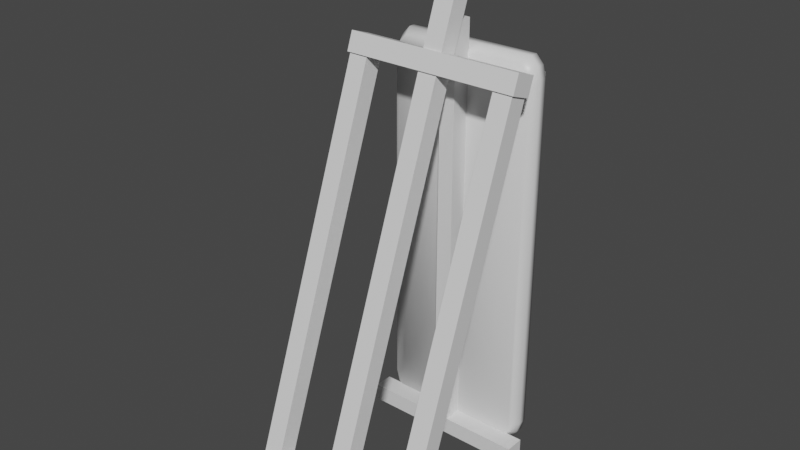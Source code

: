 # Source: ConstructionLight_1.blend  (saved by Blender 3.2.14; exported with 4.5.12 LTS)
import bpy
from mathutils import Matrix  # noqa: F401  (used for matrix-valued properties, if any)

bpy.ops.wm.read_factory_settings(use_empty=True)
scene = bpy.context.scene
scene.name = 'Scene'

# ---- collections
col_collection = bpy.data.collections.new('Collection'); scene.collection.children.link(col_collection)

# ---- materials (node trees are filled in below, after node groups)
mat_metallicyellow = bpy.data.materials.new('MetallicYellow')
mat_metallicyellow.alpha_threshold = 0.0
mat_metallicyellow.use_transparent_shadow = False
mat_metallicyellow.line_color = (0.0, 0.0, 0.0, 1.0)
mat_light = bpy.data.materials.new('Light')
mat_light.use_transparent_shadow = False
mat_metal = bpy.data.materials.new('Metal')
mat_metal.use_transparent_shadow = False

# ---- node groups
ng_auto_smooth = bpy.data.node_groups.new('Auto Smooth', 'GeometryNodeTree')
_s = ng_auto_smooth.interface.new_socket(name='Geometry', in_out='OUTPUT', socket_type='NodeSocketGeometry')
_s = ng_auto_smooth.interface.new_socket(name='Geometry', in_out='INPUT', socket_type='NodeSocketGeometry')
_s = ng_auto_smooth.interface.new_socket(name='Angle', in_out='INPUT', socket_type='NodeSocketFloat')
_s.subtype = 'ANGLE'
_s.min_value = 0.0
_s.max_value = 3.142
ng_auto_smooth.is_modifier = True
_N = ng_auto_smooth.nodes; _L = ng_auto_smooth.links
n0 = _N.new('NodeGroupOutput'); n0.name = 'Group Output'; n0.location = (480, -100)
n1 = _N.new('NodeGroupInput'); n1.name = 'Group Input'; n1.location = (-420, -300)
n2 = _N.new('NodeGroupInput'); n2.name = 'Group Input.001'; n2.location = (-60, -100)
n3 = _N.new('GeometryNodeSetShadeSmooth'); n3.name = 'Set Shade Smooth'; n3.location = (120, -100)
n3.domain = 'EDGE'
n4 = _N.new('GeometryNodeSetShadeSmooth'); n4.name = 'Set Shade Smooth.001'; n4.location = (300, -100)
n5 = _N.new('GeometryNodeInputMeshEdgeAngle'); n5.name = 'Edge Angle'; n5.location = (-420, -220)
n6 = _N.new('GeometryNodeInputEdgeSmooth'); n6.name = 'Is Edge Smooth'; n6.location = (-60, -160)
n7 = _N.new('GeometryNodeInputShadeSmooth'); n7.name = 'Is Face Smooth'; n7.location = (-240, -340)
n8 = _N.new('FunctionNodeBooleanMath'); n8.name = 'Boolean Math'; n8.location = (-60, -220)
n9 = _N.new('FunctionNodeCompare'); n9.name = 'Compare'; n9.location = (-240, -180)
n9.operation = 'LESS_EQUAL'
_L.new(n5.outputs[0], n9.inputs[0])
_L.new(n4.outputs[0], n0.inputs[0])
_L.new(n1.outputs[1], n9.inputs[1])
_L.new(n9.outputs[0], n8.inputs[0])
_L.new(n7.outputs[0], n8.inputs[1])
_L.new(n2.outputs[0], n3.inputs[0])
_L.new(n6.outputs[0], n3.inputs[1])
_L.new(n3.outputs[0], n4.inputs[0])
_L.new(n8.outputs[0], n3.inputs[2])
n0.is_active_output = True

# ---- material node trees
mat_metallicyellow.use_nodes = True; mat_metallicyellow.node_tree.nodes.clear()
_N = mat_metallicyellow.node_tree.nodes; _L = mat_metallicyellow.node_tree.links
n0 = _N.new('ShaderNodeOutputMaterial'); n0.name = 'Material Output'; n0.location = (300, 300)
n1 = _N.new('ShaderNodeBsdfPrincipled'); n1.name = 'Principled BSDF'; n1.location = (10, 300)
n1.distribution = 'GGX'
n1.subsurface_method = 'RANDOM_WALK_SKIN'
n1.inputs[2].default_value = 0.4
n1.inputs[3].default_value = 1.45
n1.inputs[27].default_value = (0.0, 0.0, 0.0, 1.0)
n1.inputs[28].default_value = 1.0
_L.new(n1.outputs[0], n0.inputs[0])
n0.is_active_output = True
mat_light.use_nodes = True; mat_light.node_tree.nodes.clear()
_N = mat_light.node_tree.nodes; _L = mat_light.node_tree.links
n0 = _N.new('ShaderNodeBsdfPrincipled'); n0.name = 'Principled BSDF'; n0.location = (10, 300)
n0.distribution = 'GGX'
n0.subsurface_method = 'RANDOM_WALK_SKIN'
n0.inputs[3].default_value = 1.45
n0.inputs[27].default_value = (0.0, 0.0, 0.0, 1.0)
n0.inputs[28].default_value = 1.0
n1 = _N.new('ShaderNodeOutputMaterial'); n1.name = 'Material Output'; n1.location = (300, 300)
_L.new(n0.outputs[0], n1.inputs[0])
n1.is_active_output = True
mat_metal.use_nodes = True; mat_metal.node_tree.nodes.clear()
_N = mat_metal.node_tree.nodes; _L = mat_metal.node_tree.links
n0 = _N.new('ShaderNodeBsdfPrincipled'); n0.name = 'Principled BSDF'; n0.location = (10, 300)
n0.distribution = 'GGX'
n0.subsurface_method = 'RANDOM_WALK_SKIN'
n0.inputs[3].default_value = 1.45
n0.inputs[27].default_value = (0.0, 0.0, 0.0, 1.0)
n0.inputs[28].default_value = 1.0
n1 = _N.new('ShaderNodeOutputMaterial'); n1.name = 'Material Output'; n1.location = (300, 300)
_L.new(n0.outputs[0], n1.inputs[0])
n1.is_active_output = True

# ---- world
world_world = bpy.data.worlds.new('World'); scene.world = world_world
world_world.use_nodes = True; world_world.node_tree.nodes.clear()
_N = world_world.node_tree.nodes; _L = world_world.node_tree.links
n0 = _N.new('ShaderNodeOutputWorld'); n0.name = 'World Output'; n0.location = (300, 300)
n1 = _N.new('ShaderNodeBackground'); n1.name = 'Background'; n1.location = (10, 300)
n1.inputs[0].default_value = (0.05088, 0.05088, 0.05088, 1.0)
_L.new(n1.outputs[0], n0.inputs[0])
n0.is_active_output = True
world_world.color = (0.05088, 0.05088, 0.05088)
world_world.use_sun_shadow = False
world_world.sun_shadow_jitter_overblur = 0.0

# ---- meshes
me_cylinder = bpy.data.meshes.new('Cylinder')
me_cylinder.from_pydata([(0.02092, 0.394, 0.05), (0.02092, 0.1683, 0.05), (0.02052, 0.394, 0.04592), (0.02052, 0.1683, 0.04592), (0.01933, 0.394, 0.04199), (0.01933, 0.1683, 0.04199), (0.0174, 0.394, 0.03838), (0.0174, 0.1683, 0.03838), (0.01479, 0.394, 0.03521), (0.01479, 0.1683, 0.03521), (0.01162, 0.394, 0.0326), (0.01162, 0.1683, 0.0326), (0.008006, 0.394, 0.03067), (0.008006, 0.1683, 0.03067), (0.004082, 0.394, 0.02948), (0.004082, 0.1683, 0.02948), (2.363e-09, 0.394, 0.02908), (-2.495e-10, 0.1683, 0.02908), (-0.004082, 0.394, 0.02948), (-0.004082, 0.1683, 0.02948), (-0.008006, 0.394, 0.03067), (-0.008006, 0.1683, 0.03067), (-0.01162, 0.394, 0.0326), (-0.01162, 0.1683, 0.0326), (-0.01479, 0.394, 0.03521), (-0.01479, 0.1683, 0.03521), (-0.0174, 0.394, 0.03838), (-0.0174, 0.1683, 0.03838), (-0.01933, 0.394, 0.04199), (-0.01933, 0.1683, 0.04199), (-0.02052, 0.394, 0.04592), (-0.02052, 0.1683, 0.04592), (-0.02092, 0.394, 0.05), (-0.02092, 0.1683, 0.05), (-0.02052, 0.394, 0.05408), (-0.02052, 0.1683, 0.05408), (-0.01933, 0.394, 0.05801), (-0.01933, 0.1683, 0.05801), (-0.0174, 0.394, 0.06162), (-0.0174, 0.1683, 0.06162), (-0.01479, 0.394, 0.06479), (-0.01479, 0.1683, 0.06479), (-0.01162, 0.394, 0.0674), (-0.01162, 0.1683, 0.0674), (-0.008006, 0.394, 0.06933), (-0.008006, 0.1683, 0.06933), (-0.004082, 0.394, 0.07052), (-0.004082, 0.1683, 0.07052), (3.683e-10, 0.394, 0.07092), (-2.245e-09, 0.1683, 0.07092), (0.004082, 0.394, 0.07052), (0.004082, 0.1683, 0.07052), (0.008006, 0.394, 0.06933), (0.008006, 0.1683, 0.06933), (0.01162, 0.394, 0.0674), (0.01162, 0.1683, 0.0674), (0.01479, 0.394, 0.06479), (0.01479, 0.1683, 0.06479), (0.0174, 0.394, 0.06162), (0.0174, 0.1683, 0.06162), (0.01933, 0.394, 0.05801), (0.01933, 0.1683, 0.05801), (0.02052, 0.394, 0.05408), (0.02052, 0.1683, 0.05408), (0.02092, 0.4041, 0.05129), (0.02052, 0.4055, 0.04745), (0.01933, 0.4068, 0.04377), (0.0174, 0.4081, 0.04037), (0.01479, 0.4091, 0.03739), (0.01162, 0.41, 0.03494), (0.008006, 0.4107, 0.03313), (0.004082, 0.4111, 0.03201), (2.497e-09, 0.4112, 0.03163), (-0.004082, 0.4111, 0.03201), (-0.008006, 0.4107, 0.03313), (-0.01162, 0.41, 0.03494), (-0.01479, 0.4091, 0.03739), (-0.0174, 0.4081, 0.04037), (-0.01933, 0.4068, 0.04377), (-0.02052, 0.4055, 0.04745), (-0.02092, 0.4041, 0.05129), (-0.02052, 0.4027, 0.05512), (-0.01933, 0.4013, 0.05881), (-0.0174, 0.4001, 0.06221), (-0.01479, 0.399, 0.06519), (-0.01162, 0.3981, 0.06764), (-0.008006, 0.3975, 0.06945), (-0.004082, 0.3971, 0.07057), (6.929e-10, 0.3969, 0.07095), (0.004082, 0.3971, 0.07057), (0.008006, 0.3975, 0.06945), (0.01162, 0.3981, 0.06764), (0.01479, 0.399, 0.06519), (0.0174, 0.4001, 0.06221), (0.01933, 0.4013, 0.05881), (0.02052, 0.4027, 0.05512), (0.02092, 0.4111, 0.05384), (0.02052, 0.4131, 0.05031), (0.01933, 0.4151, 0.04691), (0.0174, 0.4169, 0.04378), (0.01479, 0.4185, 0.04103), (0.01162, 0.4198, 0.03878), (0.008006, 0.4208, 0.03711), (0.004082, 0.4214, 0.03607), (2.504e-09, 0.4216, 0.03573), (-0.004082, 0.4214, 0.03607), (-0.008006, 0.4208, 0.03711), (-0.01162, 0.4198, 0.03878), (-0.01479, 0.4185, 0.04103), (-0.0174, 0.4169, 0.04378), (-0.01933, 0.4151, 0.04691), (-0.02052, 0.4131, 0.05031), (-0.02092, 0.4111, 0.05384), (-0.02052, 0.4091, 0.05738), (-0.01933, 0.4071, 0.06078), (-0.0174, 0.4053, 0.06391), (-0.01479, 0.4037, 0.06666), (-0.01162, 0.4024, 0.06891), (-0.008006, 0.4014, 0.07058), (-0.004082, 0.4008, 0.07162), (9.321e-10, 0.4006, 0.07196), (0.004082, 0.4008, 0.07162), (0.008006, 0.4014, 0.07058), (0.01162, 0.4024, 0.06891), (0.01479, 0.4037, 0.06666), (0.0174, 0.4053, 0.06391), (0.01933, 0.4071, 0.06078), (0.02052, 0.4091, 0.05738), (0.02092, 0.4176, 0.05908), (0.02052, 0.4207, 0.05645), (0.01933, 0.4237, 0.05393), (0.0174, 0.4265, 0.0516), (0.01479, 0.4289, 0.04957), (0.01162, 0.4309, 0.04789), (0.008006, 0.4324, 0.04665), (0.004082, 0.4333, 0.04589), (2.192e-09, 0.4336, 0.04563), (-0.004082, 0.4333, 0.04589), (-0.008006, 0.4324, 0.04665), (-0.01162, 0.4309, 0.04789), (-0.01479, 0.4289, 0.04957), (-0.0174, 0.4265, 0.0516), (-0.01933, 0.4237, 0.05393), (-0.02052, 0.4207, 0.05645), (-0.02092, 0.4176, 0.05908), (-0.02052, 0.4145, 0.0617), (-0.01933, 0.4114, 0.06422), (-0.0174, 0.4087, 0.06655), (-0.01479, 0.4062, 0.06858), (-0.01162, 0.4043, 0.07026), (-0.008006, 0.4028, 0.0715), (-0.004082, 0.4019, 0.07227), (1.326e-09, 0.4016, 0.07252), (0.004082, 0.4019, 0.07227), (0.008006, 0.4028, 0.0715), (0.01162, 0.4043, 0.07026), (0.01479, 0.4062, 0.06858), (0.0174, 0.4087, 0.06655), (0.01933, 0.4114, 0.06422), (0.02052, 0.4145, 0.0617), (0.02092, 0.4216, 0.06704), (0.02052, 0.4255, 0.06564), (0.01933, 0.4292, 0.0643), (0.0174, 0.4326, 0.06307), (0.01479, 0.4355, 0.06198), (0.01162, 0.438, 0.06109), (0.008006, 0.4398, 0.06043), (0.004082, 0.4409, 0.06002), (1.491e-09, 0.4413, 0.05989), (-0.004082, 0.4409, 0.06002), (-0.008006, 0.4398, 0.06043), (-0.01162, 0.438, 0.06109), (-0.01479, 0.4355, 0.06198), (-0.0174, 0.4326, 0.06307), (-0.01933, 0.4292, 0.0643), (-0.02052, 0.4255, 0.06564), (-0.02092, 0.4216, 0.06704), (-0.02052, 0.4178, 0.06844), (-0.01933, 0.4141, 0.06978), (-0.0174, 0.4107, 0.07102), (-0.01479, 0.4077, 0.0721), (-0.01162, 0.4053, 0.07299), (-0.008006, 0.4035, 0.07365), (-0.004082, 0.4024, 0.07406), (1.575e-09, 0.402, 0.0742), (0.004082, 0.4024, 0.07406), (0.008006, 0.4035, 0.07365), (0.01162, 0.4053, 0.07299), (0.01479, 0.4077, 0.0721), (0.0174, 0.4107, 0.07102), (0.01933, 0.4141, 0.06978), (0.02052, 0.4178, 0.06844), (0.02092, 0.4227, 0.0763), (0.02052, 0.4268, 0.0763), (0.01933, 0.4307, 0.0763), (0.0174, 0.4343, 0.0763), (0.01479, 0.4375, 0.0763), (0.01162, 0.4401, 0.0763), (0.008006, 0.442, 0.0763), (0.004082, 0.4432, 0.0763), (5.672e-10, 0.4436, 0.0763), (-0.004082, 0.4432, 0.0763), (-0.008006, 0.442, 0.0763), (-0.01162, 0.4401, 0.0763), (-0.01479, 0.4375, 0.0763), (-0.0174, 0.4343, 0.0763), (-0.01933, 0.4307, 0.0763), (-0.02052, 0.4268, 0.0763), (-0.02092, 0.4227, 0.0763), (-0.02052, 0.4186, 0.0763), (-0.01933, 0.4147, 0.0763), (-0.0174, 0.4111, 0.0763), (-0.01479, 0.4079, 0.0763), (-0.01162, 0.4053, 0.0763), (-0.008006, 0.4034, 0.0763), (-0.004082, 0.4022, 0.0763), (1.731e-09, 0.4018, 0.0763), (0.004082, 0.4022, 0.0763), (0.008006, 0.4034, 0.0763), (0.01162, 0.4053, 0.0763), (0.01479, 0.4079, 0.0763), (0.0174, 0.4111, 0.0763), (0.01933, 0.4147, 0.0763), (0.02052, 0.4186, 0.0763), (0.02092, 0.4227, 0.09872), (0.02052, 0.4268, 0.09872), (0.01933, 0.4307, 0.09872), (0.0174, 0.4343, 0.09872), (0.01479, 0.4375, 0.09872), (0.01162, 0.4401, 0.09872), (0.008006, 0.442, 0.09872), (0.004082, 0.4432, 0.09872), (-1.278e-09, 0.4436, 0.09872), (-0.004082, 0.4432, 0.09872), (-0.008006, 0.442, 0.09872), (-0.01162, 0.4401, 0.09872), (-0.01479, 0.4375, 0.09872), (-0.0174, 0.4343, 0.09872), (-0.01933, 0.4307, 0.09872), (-0.02052, 0.4268, 0.09872), (-0.02092, 0.4227, 0.09872), (-0.02052, 0.4186, 0.09872), (-0.01933, 0.4147, 0.09872), (-0.0174, 0.4111, 0.09872), (-0.01479, 0.4079, 0.09872), (-0.01162, 0.4053, 0.09872), (-0.008006, 0.4034, 0.09872), (-0.004082, 0.4022, 0.09872), (-1.14e-10, 0.4018, 0.09872), (0.004082, 0.4022, 0.09872), (0.008006, 0.4034, 0.09872), (0.01162, 0.4053, 0.09872), (0.01479, 0.4079, 0.09872), (0.0174, 0.4111, 0.09872), (0.01933, 0.4147, 0.09872), (0.02052, 0.4186, 0.09872), (0.02692, 0.4227, 0.1059), (0.0264, 0.4279, 0.1059), (0.02487, 0.433, 0.1059), (0.02238, 0.4377, 0.1059), (0.01903, 0.4417, 0.1059), (0.01495, 0.4451, 0.1059), (0.0103, 0.4476, 0.1059), (0.005251, 0.4491, 0.1059), (-1.078e-09, 0.4496, 0.1059), (-0.005251, 0.4491, 0.1059), (-0.0103, 0.4476, 0.1059), (-0.01495, 0.4451, 0.1059), (-0.01903, 0.4417, 0.1059), (-0.02238, 0.4377, 0.1059), (-0.02487, 0.433, 0.1059), (-0.0264, 0.4279, 0.1059), (-0.02692, 0.4227, 0.1059), (-0.0264, 0.4174, 0.1059), (-0.02487, 0.4124, 0.1059), (-0.02238, 0.4077, 0.1059), (-0.01903, 0.4037, 0.1059), (-0.01495, 0.4003, 0.1059), (-0.0103, 0.3978, 0.1059), (-0.005251, 0.3963, 0.1059), (4.196e-10, 0.3958, 0.1059), (0.005251, 0.3963, 0.1059), (0.0103, 0.3978, 0.1059), (0.01495, 0.4003, 0.1059), (0.01903, 0.4037, 0.1059), (0.02238, 0.4077, 0.1059), (0.02487, 0.4124, 0.1059), (0.0264, 0.4174, 0.1059), (0.02692, 0.4227, 0.1806), (0.0264, 0.4279, 0.1806), (0.02487, 0.433, 0.1806), (0.02238, 0.4377, 0.1806), (0.01903, 0.4417, 0.1806), (0.01495, 0.4451, 0.1806), (0.0103, 0.4476, 0.1806), (0.005251, 0.4491, 0.1806), (-5.624e-10, 0.4496, 0.1806), (-0.005251, 0.4491, 0.1806), (-0.0103, 0.4476, 0.1806), (-0.01495, 0.4451, 0.1806), (-0.01903, 0.4417, 0.1806), (-0.02238, 0.4377, 0.1806), (-0.02487, 0.433, 0.1806), (-0.0264, 0.4279, 0.1806), (-0.02692, 0.4227, 0.1806), (-0.0264, 0.4174, 0.1806), (-0.02487, 0.4124, 0.1806), (-0.02238, 0.4077, 0.1806), (-0.01903, 0.4037, 0.1806), (-0.01495, 0.4003, 0.1806), (-0.0103, 0.3978, 0.1806), (-0.005251, 0.3963, 0.1806), (9.352e-10, 0.3958, 0.1806), (0.005251, 0.3963, 0.1806), (0.0103, 0.3978, 0.1806), (0.01495, 0.4003, 0.1806), (0.01903, 0.4037, 0.1806), (0.02238, 0.4077, 0.1806), (0.02487, 0.4124, 0.1806), (0.0264, 0.4174, 0.1806), (0.01947, 0.4227, 0.1881), (0.0191, 0.4265, 0.1881), (0.01799, 0.4301, 0.1881), (0.01619, 0.4335, 0.1881), (0.01377, 0.4365, 0.1881), (0.01082, 0.4389, 0.1881), (0.007451, 0.4407, 0.1881), (0.003799, 0.4418, 0.1881), (5.913e-10, 0.4422, 0.1881), (-0.003799, 0.4418, 0.1881), (-0.007451, 0.4407, 0.1881), (-0.01082, 0.4389, 0.1881), (-0.01377, 0.4365, 0.1881), (-0.01619, 0.4335, 0.1881), (-0.01799, 0.4301, 0.1881), (-0.0191, 0.4265, 0.1881), (-0.01947, 0.4227, 0.1881), (-0.0191, 0.4189, 0.1881), (-0.01799, 0.4152, 0.1881), (-0.01619, 0.4119, 0.1881), (-0.01377, 0.4089, 0.1881), (-0.01082, 0.4065, 0.1881), (-0.007451, 0.4047, 0.1881), (-0.003799, 0.4036, 0.1881), (1.675e-09, 0.4032, 0.1881), (0.003799, 0.4036, 0.1881), (0.007451, 0.4047, 0.1881), (0.01082, 0.4065, 0.1881), (0.01377, 0.4089, 0.1881), (0.01619, 0.4119, 0.1881), (0.01799, 0.4152, 0.1881), (0.0191, 0.4189, 0.1881), (-0.05, -2.231, 0.0), (-0.05, -2.231, 0.1), (-0.05, -0.2306, 0.0), (-0.05, -0.2306, 0.1), (0.05, -2.231, 0.0), (0.05, -2.231, 0.1), (0.05, -0.2306, 0.0), (0.05, -0.2306, 0.1), (-0.45, -2.231, 0.0), (-0.45, -2.231, 0.1), (-0.45, -0.2306, 0.0), (-0.45, -0.2306, 0.1), (-0.35, -2.231, 0.0), (-0.35, -2.231, 0.1), (-0.35, -0.2306, 0.0), (-0.35, -0.2306, 0.1), (0.35, -2.231, 0.0), (0.35, -2.231, 0.1), (0.35, -0.2306, 0.0), (0.35, -0.2306, 0.1), (0.45, -2.231, 0.0), (0.45, -2.231, 0.1), (0.45, -0.2306, 0.0), (0.45, -0.2306, 0.1), (-0.46, -2.331, -0.01), (-0.46, -2.331, 0.11), (-0.46, -2.231, -0.01), (-0.46, -2.231, 0.11), (0.46, -2.331, -0.01), (0.46, -2.331, 0.11), (0.46, -2.231, -0.01), (0.46, -2.231, 0.11), (-0.46, -0.2306, -0.01), (-0.46, -0.2306, 0.11), (-0.46, -0.1306, -0.01), (-0.46, -0.1306, 0.11), (0.46, -0.2306, -0.01), (0.46, -0.2306, 0.11), (0.46, -0.1306, -0.01), (0.46, -0.1306, 0.11), (-0.05, -0.1306, 0.0), (-0.05, -0.1306, 0.1), (-0.05, 0.1694, 0.0), (-0.05, 0.1694, 0.1), (0.05, -0.1306, 0.0), (0.05, -0.1306, 0.1), (0.05, 0.1694, 0.0), (0.05, 0.1694, 0.1)], [], [(0, 1, 3, 2), (2, 3, 5, 4), (4, 5, 7, 6), (6, 7, 9, 8), (8, 9, 11, 10), (10, 11, 13, 12), (12, 13, 15, 14), (14, 15, 17, 16), (16, 17, 19, 18), (18, 19, 21, 20), (20, 21, 23, 22), (22, 23, 25, 24), (24, 25, 27, 26), (26, 27, 29, 28), (28, 29, 31, 30), (30, 31, 33, 32), (32, 33, 35, 34), (34, 35, 37, 36), (36, 37, 39, 38), (38, 39, 41, 40), (40, 41, 43, 42), (42, 43, 45, 44), (44, 45, 47, 46), (46, 47, 49, 48), (48, 49, 51, 50), (50, 51, 53, 52), (52, 53, 55, 54), (54, 55, 57, 56), (56, 57, 59, 58), (58, 59, 61, 60), (60, 61, 63, 62), (62, 63, 1, 0), (56, 58, 93, 92), (81, 82, 114, 113), (12, 14, 71, 70), (30, 32, 80, 79), (48, 50, 89, 88), (4, 6, 67, 66), (22, 24, 76, 75), (40, 42, 85, 84), (58, 60, 94, 93), (14, 16, 72, 71), (32, 34, 81, 80), (50, 52, 90, 89), (6, 8, 68, 67), (24, 26, 77, 76), (42, 44, 86, 85), (60, 62, 95, 94), (16, 18, 73, 72), (34, 36, 82, 81), (52, 54, 91, 90), (8, 10, 69, 68), (26, 28, 78, 77), (44, 46, 87, 86), (0, 2, 65, 64), (62, 0, 64, 95), (18, 20, 74, 73), (36, 38, 83, 82), (54, 56, 92, 91), (10, 12, 70, 69), (28, 30, 79, 78), (46, 48, 88, 87), (2, 4, 66, 65), (20, 22, 75, 74), (38, 40, 84, 83), (97, 98, 130, 129), (68, 69, 101, 100), (95, 64, 96, 127), (82, 83, 115, 114), (69, 70, 102, 101), (83, 84, 116, 115), (70, 71, 103, 102), (84, 85, 117, 116), (71, 72, 104, 103), (85, 86, 118, 117), (72, 73, 105, 104), (86, 87, 119, 118), (73, 74, 106, 105), (87, 88, 120, 119), (74, 75, 107, 106), (88, 89, 121, 120), (75, 76, 108, 107), (89, 90, 122, 121), (76, 77, 109, 108), (90, 91, 123, 122), (77, 78, 110, 109), (64, 65, 97, 96), (91, 92, 124, 123), (78, 79, 111, 110), (65, 66, 98, 97), (92, 93, 125, 124), (79, 80, 112, 111), (66, 67, 99, 98), (93, 94, 126, 125), (80, 81, 113, 112), (67, 68, 100, 99), (94, 95, 127, 126), (151, 152, 184, 183), (124, 125, 157, 156), (111, 112, 144, 143), (98, 99, 131, 130), (125, 126, 158, 157), (112, 113, 145, 144), (99, 100, 132, 131), (126, 127, 159, 158), (113, 114, 146, 145), (100, 101, 133, 132), (127, 96, 128, 159), (114, 115, 147, 146), (101, 102, 134, 133), (115, 116, 148, 147), (102, 103, 135, 134), (116, 117, 149, 148), (103, 104, 136, 135), (117, 118, 150, 149), (104, 105, 137, 136), (118, 119, 151, 150), (105, 106, 138, 137), (119, 120, 152, 151), (106, 107, 139, 138), (120, 121, 153, 152), (107, 108, 140, 139), (121, 122, 154, 153), (108, 109, 141, 140), (122, 123, 155, 154), (109, 110, 142, 141), (96, 97, 129, 128), (123, 124, 156, 155), (110, 111, 143, 142), (186, 187, 219, 218), (138, 139, 171, 170), (152, 153, 185, 184), (139, 140, 172, 171), (153, 154, 186, 185), (140, 141, 173, 172), (154, 155, 187, 186), (141, 142, 174, 173), (128, 129, 161, 160), (155, 156, 188, 187), (142, 143, 175, 174), (129, 130, 162, 161), (156, 157, 189, 188), (143, 144, 176, 175), (130, 131, 163, 162), (157, 158, 190, 189), (144, 145, 177, 176), (131, 132, 164, 163), (158, 159, 191, 190), (145, 146, 178, 177), (132, 133, 165, 164), (159, 128, 160, 191), (146, 147, 179, 178), (133, 134, 166, 165), (147, 148, 180, 179), (134, 135, 167, 166), (148, 149, 181, 180), (135, 136, 168, 167), (149, 150, 182, 181), (136, 137, 169, 168), (150, 151, 183, 182), (137, 138, 170, 169), (194, 195, 227, 226), (173, 174, 206, 205), (160, 161, 193, 192), (187, 188, 220, 219), (174, 175, 207, 206), (161, 162, 194, 193), (188, 189, 221, 220), (175, 176, 208, 207), (162, 163, 195, 194), (189, 190, 222, 221), (176, 177, 209, 208), (163, 164, 196, 195), (190, 191, 223, 222), (177, 178, 210, 209), (164, 165, 197, 196), (191, 160, 192, 223), (178, 179, 211, 210), (165, 166, 198, 197), (179, 180, 212, 211), (166, 167, 199, 198), (180, 181, 213, 212), (167, 168, 200, 199), (181, 182, 214, 213), (168, 169, 201, 200), (182, 183, 215, 214), (169, 170, 202, 201), (183, 184, 216, 215), (170, 171, 203, 202), (184, 185, 217, 216), (171, 172, 204, 203), (185, 186, 218, 217), (172, 173, 205, 204), (229, 230, 262, 261), (221, 222, 254, 253), (208, 209, 241, 240), (195, 196, 228, 227), (222, 223, 255, 254), (209, 210, 242, 241), (196, 197, 229, 228), (223, 192, 224, 255), (210, 211, 243, 242), (197, 198, 230, 229), (211, 212, 244, 243), (198, 199, 231, 230), (212, 213, 245, 244), (199, 200, 232, 231), (213, 214, 246, 245), (200, 201, 233, 232), (214, 215, 247, 246), (201, 202, 234, 233), (215, 216, 248, 247), (202, 203, 235, 234), (216, 217, 249, 248), (203, 204, 236, 235), (217, 218, 250, 249), (204, 205, 237, 236), (218, 219, 251, 250), (205, 206, 238, 237), (192, 193, 225, 224), (219, 220, 252, 251), (206, 207, 239, 238), (193, 194, 226, 225), (220, 221, 253, 252), (207, 208, 240, 239), (264, 265, 297, 296), (243, 244, 276, 275), (230, 231, 263, 262), (244, 245, 277, 276), (231, 232, 264, 263), (245, 246, 278, 277), (232, 233, 265, 264), (246, 247, 279, 278), (233, 234, 266, 265), (247, 248, 280, 279), (234, 235, 267, 266), (248, 249, 281, 280), (235, 236, 268, 267), (249, 250, 282, 281), (236, 237, 269, 268), (250, 251, 283, 282), (237, 238, 270, 269), (224, 225, 257, 256), (251, 252, 284, 283), (238, 239, 271, 270), (225, 226, 258, 257), (252, 253, 285, 284), (239, 240, 272, 271), (226, 227, 259, 258), (253, 254, 286, 285), (240, 241, 273, 272), (227, 228, 260, 259), (254, 255, 287, 286), (241, 242, 274, 273), (228, 229, 261, 260), (255, 224, 256, 287), (242, 243, 275, 274), (299, 300, 332, 331), (278, 279, 311, 310), (265, 266, 298, 297), (279, 280, 312, 311), (266, 267, 299, 298), (280, 281, 313, 312), (267, 268, 300, 299), (281, 282, 314, 313), (268, 269, 301, 300), (282, 283, 315, 314), (269, 270, 302, 301), (256, 257, 289, 288), (283, 284, 316, 315), (270, 271, 303, 302), (257, 258, 290, 289), (284, 285, 317, 316), (271, 272, 304, 303), (258, 259, 291, 290), (285, 286, 318, 317), (272, 273, 305, 304), (259, 260, 292, 291), (286, 287, 319, 318), (273, 274, 306, 305), (260, 261, 293, 292), (287, 256, 288, 319), (274, 275, 307, 306), (261, 262, 294, 293), (275, 276, 308, 307), (262, 263, 295, 294), (276, 277, 309, 308), (263, 264, 296, 295), (277, 278, 310, 309), (320, 321, 322, 323, 324, 325, 326, 327, 328, 329, 330, 331, 332, 333, 334, 335, 336, 337, 338, 339, 340, 341, 342, 343, 344, 345, 346, 347, 348, 349, 350, 351), (313, 314, 346, 345), (300, 301, 333, 332), (314, 315, 347, 346), (301, 302, 334, 333), (288, 289, 321, 320), (315, 316, 348, 347), (302, 303, 335, 334), (289, 290, 322, 321), (316, 317, 349, 348), (303, 304, 336, 335), (290, 291, 323, 322), (317, 318, 350, 349), (304, 305, 337, 336), (291, 292, 324, 323), (318, 319, 351, 350), (305, 306, 338, 337), (292, 293, 325, 324), (319, 288, 320, 351), (306, 307, 339, 338), (293, 294, 326, 325), (307, 308, 340, 339), (294, 295, 327, 326), (308, 309, 341, 340), (295, 296, 328, 327), (309, 310, 342, 341), (296, 297, 329, 328), (310, 311, 343, 342), (297, 298, 330, 329), (311, 312, 344, 343), (298, 299, 331, 330), (312, 313, 345, 344), (352, 353, 355, 354), (358, 359, 357, 356), (354, 358, 356, 352), (359, 355, 353, 357), (360, 361, 363, 362), (366, 367, 365, 364), (362, 366, 364, 360), (367, 363, 361, 365), (368, 369, 371, 370), (374, 375, 373, 372), (370, 374, 372, 368), (375, 371, 369, 373), (376, 377, 379, 378), (378, 379, 383, 382), (382, 383, 381, 380), (380, 381, 377, 376), (378, 382, 380, 376), (383, 379, 377, 381), (384, 385, 387, 386), (386, 387, 391, 390), (390, 391, 389, 388), (388, 389, 385, 384), (386, 390, 388, 384), (391, 387, 385, 389), (392, 393, 395, 394), (394, 395, 399, 398), (398, 399, 397, 396), (394, 398, 396, 392), (399, 395, 393, 397)])
me_cylinder.polygons.foreach_set('use_smooth', [1, 1, 1, 1, 1, 1, 1, 1, 1, 1, 1, 1, 1, 1, 1, 1, 1, 1, 1, 1, 1, 1, 1, 1, 1, 1, 1, 1, 1, 1, 1, 1, 1, 1, 1, 1, 1, 1, 1, 1, 1, 1, 1, 1, 1, 1, 1, 1, 1, 1, 1, 1, 1, 1, 1, 1, 1, 1, 1, 1, 1, 1, 1, 1, 1, 1, 1, 1, 1, 1, 1, 1, 1, 1, 1, 1, 1, 1, 1, 1, 1, 1, 1, 1, 1, 1, 1, 1, 1, 1, 1, 1, 1, 1, 1, 1, 1, 1, 1, 1, 1, 1, 1, 1, 1, 1, 1, 1, 1, 1, 1, 1, 1, 1, 1, 1, 1, 1, 1, 1, 1, 1, 1, 1, 1, 1, 1, 1, 1, 1, 1, 1, 1, 1, 1, 1, 1, 1, 1, 1, 1, 1, 1, 1, 1, 1, 1, 1, 1, 1, 1, 1, 1, 1, 1, 1, 1, 1, 1, 1, 1, 1, 1, 1, 1, 1, 1, 1, 1, 1, 1, 1, 1, 1, 1, 1, 1, 1, 1, 1, 1, 1, 1, 1, 1, 1, 1, 1, 1, 1, 1, 1, 1, 1, 1, 1, 1, 1, 1, 1, 1, 1, 1, 1, 1, 1, 1, 1, 1, 1, 1, 1, 1, 1, 1, 1, 1, 1, 1, 1, 1, 1, 1, 1, 1, 1, 1, 1, 1, 1, 1, 1, 1, 1, 1, 1, 1, 1, 1, 1, 1, 1, 1, 1, 1, 1, 1, 1, 1, 1, 1, 1, 1, 1, 1, 1, 1, 1, 1, 1, 1, 1, 1, 1, 1, 1, 1, 1, 1, 1, 1, 1, 1, 1, 1, 1, 1, 1, 1, 1, 1, 1, 1, 1, 1, 1, 1, 1, 1, 1, 1, 1, 1, 1, 1, 1, 1, 1, 1, 1, 1, 1, 1, 1, 1, 1, 1, 1, 1, 1, 1, 1, 1, 1, 1, 1, 1, 1, 1, 1, 1, 0, 0, 0, 0, 0, 0, 0, 0, 0, 0, 0, 0, 0, 0, 0, 0, 0, 0, 0, 0, 0, 0, 0, 0, 0, 0, 0, 0, 0])
_uv = me_cylinder.uv_layers.new(name='UVMap')
_uv.uv.foreach_set('vector', [0.5302, 0.2587, 0.1701, 0.2587, 0.1701, 0.2521, 0.5302, 0.2522, 0.5302, 0.2522, 0.1701, 0.2521, 0.1701, 0.2456, 0.5302, 0.2456, 0.5302, 0.2456, 0.1701, 0.2456, 0.1701, 0.2391, 0.5302, 0.2391, 0.5302, 0.2391, 0.1701, 0.2391, 0.1701, 0.2325, 0.5302, 0.2325, 0.5302, 0.2325, 0.1701, 0.2325, 0.1701, 0.226, 0.5302, 0.226, 0.5302, 0.226, 0.1701, 0.226, 0.1701, 0.2194, 0.5302, 0.2194, 0.5302, 0.2194, 0.1701, 0.2194, 0.1701, 0.2129, 0.5302, 0.2129, 0.5302, 0.2129, 0.1701, 0.2129, 0.1701, 0.2063, 0.5302, 0.2064, 0.5302, 0.4157, 0.1701, 0.4157, 0.1701, 0.4092, 0.5302, 0.4092, 0.5302, 0.4092, 0.1701, 0.4092, 0.1701, 0.4026, 0.5302, 0.4026, 0.5302, 0.4026, 0.1701, 0.4026, 0.1701, 0.3961, 0.5302, 0.3961, 0.5302, 0.3961, 0.1701, 0.3961, 0.1701, 0.3896, 0.5302, 0.3895, 0.5302, 0.3895, 0.1701, 0.3896, 0.1701, 0.383, 0.5302, 0.383, 0.5302, 0.383, 0.1701, 0.383, 0.1701, 0.3765, 0.5302, 0.3765, 0.5302, 0.3765, 0.1701, 0.3765, 0.1701, 0.3699, 0.5302, 0.3699, 0.5302, 0.3699, 0.1701, 0.3699, 0.1701, 0.3634, 0.5302, 0.3634, 0.5302, 0.3634, 0.1701, 0.3634, 0.1701, 0.3568, 0.5302, 0.3568, 0.5302, 0.3568, 0.1701, 0.3568, 0.1701, 0.3503, 0.5302, 0.3503, 0.5302, 0.3503, 0.1701, 0.3503, 0.1701, 0.3438, 0.5302, 0.3437, 0.5302, 0.3437, 0.1701, 0.3438, 0.1701, 0.3372, 0.5302, 0.3372, 0.5302, 0.3372, 0.1701, 0.3372, 0.1701, 0.3307, 0.5302, 0.3307, 0.5302, 0.3307, 0.1701, 0.3307, 0.1701, 0.3241, 0.5302, 0.3241, 0.5302, 0.3241, 0.1701, 0.3241, 0.1701, 0.3176, 0.5302, 0.3176, 0.5302, 0.3176, 0.1701, 0.3176, 0.1701, 0.311, 0.5302, 0.311, 0.5302, 0.311, 0.1701, 0.311, 0.1701, 0.3045, 0.5302, 0.3045, 0.5302, 0.3045, 0.1701, 0.3045, 0.1701, 0.298, 0.5302, 0.298, 0.5302, 0.298, 0.1701, 0.298, 0.1701, 0.2914, 0.5302, 0.2914, 0.5302, 0.2914, 0.1701, 0.2914, 0.1701, 0.2849, 0.5302, 0.2849, 0.5302, 0.2849, 0.1701, 0.2849, 0.1701, 0.2783, 0.5302, 0.2783, 0.5302, 0.2783, 0.1701, 0.2783, 0.1701, 0.2718, 0.5302, 0.2718, 0.5302, 0.2718, 0.1701, 0.2718, 0.1701, 0.2652, 0.5302, 0.2652, 0.5302, 0.2652, 0.1701, 0.2652, 0.1701, 0.2587, 0.5302, 0.2587, 0.4465, 0.5563, 0.4462, 0.547, 0.4601, 0.5476, 0.458, 0.5566, 0.5232, 0.6587, 0.5226, 0.6494, 0.5365, 0.6488, 0.5385, 0.6579, 0.4434, 0.4632, 0.4439, 0.4539, 0.483, 0.4573, 0.4816, 0.4665, 0.4444, 0.6774, 0.4449, 0.6681, 0.4679, 0.6665, 0.4706, 0.6754, 0.4469, 0.5936, 0.4469, 0.5843, 0.4538, 0.5843, 0.4535, 0.5936, 0.4439, 0.5004, 0.4435, 0.4911, 0.4757, 0.4938, 0.4732, 0.5028, 0.4433, 0.7147, 0.4433, 0.7054, 0.4779, 0.7024, 0.4799, 0.7115, 0.4465, 0.6309, 0.4467, 0.6216, 0.4561, 0.6214, 0.458, 0.6305, 0.4462, 0.547, 0.4459, 0.5377, 0.4626, 0.5386, 0.4601, 0.5476, 0.4439, 0.4539, 0.4446, 0.4446, 0.484, 0.448, 0.483, 0.4573, 0.4449, 0.6681, 0.4454, 0.6588, 0.4652, 0.6576, 0.4679, 0.6665, 0.4469, 0.5843, 0.4468, 0.575, 0.4544, 0.5751, 0.4538, 0.5843, 0.4435, 0.4911, 0.4433, 0.4818, 0.4779, 0.4848, 0.4757, 0.4938, 0.4433, 0.7054, 0.4435, 0.6961, 0.4757, 0.6934, 0.4779, 0.7024, 0.4467, 0.6216, 0.4468, 0.6122, 0.4547, 0.6122, 0.4561, 0.6214, 0.4459, 0.5377, 0.4454, 0.5284, 0.4652, 0.5296, 0.4626, 0.5386, 0.4445, 0.7427, 0.4439, 0.7334, 0.483, 0.7299, 0.484, 0.7392, 0.4454, 0.6588, 0.4458, 0.6495, 0.4626, 0.6486, 0.4652, 0.6576, 0.4468, 0.575, 0.4467, 0.5656, 0.4561, 0.5658, 0.4544, 0.5751, 0.4433, 0.4818, 0.4433, 0.4725, 0.4799, 0.4757, 0.4779, 0.4848, 0.4435, 0.6961, 0.4439, 0.6868, 0.4732, 0.6844, 0.4757, 0.6934, 0.4468, 0.6122, 0.4469, 0.6029, 0.4538, 0.6029, 0.4547, 0.6122, 0.4449, 0.5191, 0.4444, 0.5098, 0.4706, 0.5118, 0.4679, 0.5207, 0.4454, 0.5284, 0.4449, 0.5191, 0.4679, 0.5207, 0.4652, 0.5296, 0.4439, 0.7334, 0.4434, 0.724, 0.4816, 0.7207, 0.483, 0.7299, 0.4458, 0.6495, 0.4462, 0.6402, 0.4601, 0.6396, 0.4626, 0.6486, 0.4467, 0.5656, 0.4465, 0.5563, 0.458, 0.5566, 0.4561, 0.5658, 0.4433, 0.4725, 0.4434, 0.4632, 0.4816, 0.4665, 0.4799, 0.4757, 0.4439, 0.6868, 0.4444, 0.6774, 0.4706, 0.6754, 0.4732, 0.6844, 0.4469, 0.6029, 0.4469, 0.5936, 0.4535, 0.5936, 0.4538, 0.6029, 0.4444, 0.5098, 0.4439, 0.5004, 0.4732, 0.5028, 0.4706, 0.5118, 0.4434, 0.724, 0.4433, 0.7147, 0.4799, 0.7115, 0.4816, 0.7207, 0.4462, 0.6402, 0.4465, 0.6309, 0.458, 0.6305, 0.4601, 0.6396, 0.5178, 0.6772, 0.5186, 0.6865, 0.4935, 0.6848, 0.4957, 0.6757, 0.5259, 0.4818, 0.5265, 0.4724, 0.5503, 0.4744, 0.5487, 0.4835, 0.5232, 0.5283, 0.5237, 0.519, 0.5407, 0.52, 0.5385, 0.529, 0.5226, 0.6494, 0.5221, 0.6401, 0.5345, 0.6397, 0.5365, 0.6488, 0.5265, 0.4724, 0.5271, 0.4631, 0.5517, 0.4651, 0.5503, 0.4744, 0.5221, 0.6401, 0.5216, 0.6308, 0.5328, 0.6306, 0.5345, 0.6397, 0.5271, 0.4631, 0.5278, 0.4538, 0.5528, 0.4559, 0.5517, 0.4651, 0.5216, 0.6308, 0.5212, 0.6214, 0.5313, 0.6214, 0.5328, 0.6306, 0.5278, 0.4538, 0.5285, 0.4446, 0.5537, 0.4466, 0.5528, 0.4559, 0.5212, 0.6214, 0.5209, 0.6121, 0.5303, 0.6121, 0.5313, 0.6214, 0.5285, 0.7424, 0.5278, 0.7331, 0.5528, 0.7311, 0.5537, 0.7404, 0.5209, 0.6121, 0.5207, 0.6028, 0.5296, 0.6028, 0.5303, 0.6121, 0.5278, 0.7331, 0.5271, 0.7238, 0.5517, 0.7218, 0.5528, 0.7311, 0.5207, 0.6028, 0.5206, 0.5935, 0.5293, 0.5935, 0.5296, 0.6028, 0.5271, 0.7238, 0.5265, 0.7145, 0.5503, 0.7126, 0.5517, 0.7218, 0.5206, 0.5935, 0.5207, 0.5842, 0.5296, 0.5842, 0.5293, 0.5935, 0.5265, 0.7145, 0.5259, 0.7052, 0.5487, 0.7034, 0.5503, 0.7126, 0.5207, 0.5842, 0.5209, 0.5748, 0.5303, 0.5749, 0.5296, 0.5842, 0.5259, 0.7052, 0.5253, 0.6959, 0.5468, 0.6943, 0.5487, 0.7034, 0.5209, 0.5748, 0.5212, 0.5655, 0.5313, 0.5656, 0.5303, 0.5749, 0.5253, 0.6959, 0.5248, 0.6866, 0.5449, 0.6852, 0.5468, 0.6943, 0.5237, 0.519, 0.5242, 0.5097, 0.5428, 0.5109, 0.5407, 0.52, 0.5212, 0.5655, 0.5216, 0.5562, 0.5328, 0.5564, 0.5313, 0.5656, 0.5248, 0.6866, 0.5242, 0.6773, 0.5428, 0.6761, 0.5449, 0.6852, 0.5242, 0.5097, 0.5248, 0.5004, 0.5449, 0.5018, 0.5428, 0.5109, 0.5216, 0.5562, 0.5221, 0.5469, 0.5345, 0.5472, 0.5328, 0.5564, 0.5242, 0.6773, 0.5237, 0.668, 0.5407, 0.667, 0.5428, 0.6761, 0.5248, 0.5004, 0.5253, 0.4911, 0.5468, 0.4927, 0.5449, 0.5018, 0.5221, 0.5469, 0.5226, 0.5376, 0.5365, 0.5381, 0.5345, 0.5472, 0.5237, 0.668, 0.5232, 0.6587, 0.5385, 0.6579, 0.5407, 0.667, 0.5253, 0.4911, 0.5259, 0.4818, 0.5487, 0.4835, 0.5468, 0.4927, 0.5226, 0.5376, 0.5232, 0.5283, 0.5385, 0.529, 0.5365, 0.5381, 0.4058, 0.5842, 0.4054, 0.5935, 0.4015, 0.5935, 0.4016, 0.5842, 0.5139, 0.6307, 0.5145, 0.64, 0.5048, 0.6396, 0.5067, 0.6305, 0.5178, 0.5097, 0.5169, 0.519, 0.4981, 0.5202, 0.4957, 0.5111, 0.5186, 0.6865, 0.5193, 0.6957, 0.4913, 0.6939, 0.4935, 0.6848, 0.5145, 0.64, 0.5152, 0.6493, 0.5027, 0.6487, 0.5048, 0.6396, 0.5169, 0.519, 0.5161, 0.5283, 0.5004, 0.5292, 0.4981, 0.5202, 0.5193, 0.6957, 0.5199, 0.7051, 0.4894, 0.703, 0.4913, 0.6939, 0.5152, 0.6493, 0.5161, 0.6586, 0.5004, 0.6577, 0.5027, 0.6487, 0.5161, 0.5283, 0.5152, 0.5376, 0.5027, 0.5382, 0.5004, 0.5292, 0.5199, 0.7051, 0.5202, 0.7144, 0.4876, 0.7121, 0.4894, 0.703, 0.5161, 0.6586, 0.5169, 0.6679, 0.4981, 0.6667, 0.5004, 0.6577, 0.5152, 0.5376, 0.5145, 0.5469, 0.5048, 0.5473, 0.5027, 0.5382, 0.5202, 0.7144, 0.5203, 0.7237, 0.4862, 0.7214, 0.4876, 0.7121, 0.5145, 0.5469, 0.5139, 0.5562, 0.5067, 0.5564, 0.5048, 0.5473, 0.5203, 0.7237, 0.5201, 0.733, 0.4851, 0.7306, 0.4862, 0.7214, 0.5139, 0.5562, 0.5135, 0.5655, 0.5083, 0.5656, 0.5067, 0.5564, 0.5201, 0.733, 0.5196, 0.7423, 0.4843, 0.7399, 0.4851, 0.7306, 0.5135, 0.5655, 0.5133, 0.5748, 0.5096, 0.5748, 0.5083, 0.5656, 0.5196, 0.4446, 0.5201, 0.4539, 0.4851, 0.4563, 0.4843, 0.447, 0.5133, 0.5748, 0.5132, 0.5841, 0.5104, 0.5841, 0.5096, 0.5748, 0.5201, 0.4539, 0.5203, 0.4632, 0.4862, 0.4655, 0.4851, 0.4563, 0.5132, 0.5841, 0.5131, 0.5934, 0.5107, 0.5934, 0.5104, 0.5841, 0.5203, 0.4632, 0.5202, 0.4725, 0.4876, 0.4747, 0.4862, 0.4655, 0.5131, 0.5934, 0.5132, 0.6028, 0.5104, 0.6028, 0.5107, 0.5934, 0.5202, 0.4725, 0.5199, 0.4818, 0.4894, 0.4839, 0.4876, 0.4747, 0.5132, 0.6028, 0.5133, 0.6121, 0.5096, 0.612, 0.5104, 0.6028, 0.5199, 0.4818, 0.5193, 0.4911, 0.4913, 0.493, 0.4894, 0.4839, 0.5133, 0.6121, 0.5135, 0.6214, 0.5083, 0.6213, 0.5096, 0.612, 0.5193, 0.4911, 0.5186, 0.5004, 0.4935, 0.5021, 0.4913, 0.493, 0.5169, 0.6679, 0.5178, 0.6772, 0.4957, 0.6757, 0.4981, 0.6667, 0.5135, 0.6214, 0.5139, 0.6307, 0.5067, 0.6305, 0.5083, 0.6213, 0.5186, 0.5004, 0.5178, 0.5097, 0.4957, 0.5111, 0.4935, 0.5021, 0.3648, 0.6121, 0.3666, 0.6212, 0.3591, 0.6215, 0.3588, 0.6122, 0.4396, 0.4681, 0.4374, 0.4772, 0.4037, 0.4724, 0.4044, 0.4631, 0.4054, 0.5935, 0.4058, 0.6028, 0.4016, 0.6029, 0.4015, 0.5935, 0.4374, 0.4772, 0.4349, 0.4861, 0.4032, 0.4817, 0.4037, 0.4724, 0.4058, 0.6028, 0.4069, 0.6121, 0.4018, 0.6122, 0.4016, 0.6029, 0.4349, 0.4861, 0.4322, 0.4951, 0.4029, 0.491, 0.4032, 0.4817, 0.4069, 0.6121, 0.4087, 0.6212, 0.4021, 0.6215, 0.4018, 0.6122, 0.4322, 0.4951, 0.4292, 0.5039, 0.4028, 0.5003, 0.4029, 0.491, 0.4229, 0.6656, 0.4261, 0.6744, 0.4027, 0.6774, 0.4027, 0.6681, 0.4087, 0.6212, 0.411, 0.6303, 0.4024, 0.6308, 0.4021, 0.6215, 0.4292, 0.5039, 0.4261, 0.5127, 0.4027, 0.5096, 0.4028, 0.5003, 0.4261, 0.6744, 0.4292, 0.6832, 0.4028, 0.6867, 0.4027, 0.6774, 0.411, 0.6303, 0.4137, 0.6392, 0.4026, 0.6401, 0.4024, 0.6308, 0.4261, 0.5127, 0.4229, 0.5214, 0.4027, 0.519, 0.4027, 0.5096, 0.4292, 0.6832, 0.4322, 0.692, 0.4029, 0.6961, 0.4028, 0.6867, 0.4137, 0.6392, 0.4166, 0.6481, 0.4027, 0.6495, 0.4026, 0.6401, 0.4229, 0.5214, 0.4197, 0.5302, 0.4027, 0.5283, 0.4027, 0.519, 0.4322, 0.692, 0.4349, 0.7009, 0.4032, 0.7054, 0.4029, 0.6961, 0.4166, 0.6481, 0.4197, 0.6569, 0.4027, 0.6588, 0.4027, 0.6495, 0.4197, 0.5302, 0.4166, 0.539, 0.4027, 0.5376, 0.4027, 0.5283, 0.4349, 0.7009, 0.4374, 0.7099, 0.4037, 0.7147, 0.4032, 0.7054, 0.4197, 0.6569, 0.4229, 0.6656, 0.4027, 0.6681, 0.4027, 0.6588, 0.4166, 0.539, 0.4137, 0.5478, 0.4026, 0.5469, 0.4027, 0.5376, 0.4374, 0.7099, 0.4396, 0.719, 0.4044, 0.724, 0.4037, 0.7147, 0.4137, 0.5478, 0.411, 0.5568, 0.4024, 0.5563, 0.4026, 0.5469, 0.4396, 0.719, 0.4415, 0.7281, 0.4053, 0.7333, 0.4044, 0.724, 0.411, 0.5568, 0.4087, 0.5658, 0.4021, 0.5656, 0.4024, 0.5563, 0.4415, 0.7281, 0.443, 0.7373, 0.4065, 0.7425, 0.4053, 0.7333, 0.4087, 0.5658, 0.4069, 0.575, 0.4018, 0.5749, 0.4021, 0.5656, 0.443, 0.4498, 0.4415, 0.459, 0.4053, 0.4538, 0.4065, 0.4446, 0.4069, 0.575, 0.4058, 0.5842, 0.4016, 0.5842, 0.4018, 0.5749, 0.4415, 0.459, 0.4396, 0.4681, 0.4044, 0.4631, 0.4053, 0.4538, 0.5662, 0.3765, 0.5662, 0.383, 0.5304, 0.383, 0.5304, 0.3765, 0.3903, 0.4951, 0.3873, 0.504, 0.36, 0.5003, 0.3602, 0.491, 0.3809, 0.6656, 0.3841, 0.6743, 0.3599, 0.6774, 0.3599, 0.6681, 0.3666, 0.6212, 0.3689, 0.6303, 0.3594, 0.6308, 0.3591, 0.6215, 0.3873, 0.504, 0.3841, 0.5127, 0.3599, 0.5096, 0.36, 0.5003, 0.3841, 0.6743, 0.3873, 0.6831, 0.36, 0.6867, 0.3599, 0.6774, 0.3689, 0.6303, 0.3716, 0.6392, 0.3596, 0.6401, 0.3594, 0.6308, 0.3841, 0.5127, 0.3809, 0.5215, 0.3599, 0.519, 0.3599, 0.5096, 0.3873, 0.6831, 0.3903, 0.6919, 0.3602, 0.6961, 0.36, 0.6867, 0.3716, 0.6392, 0.3746, 0.648, 0.3597, 0.6494, 0.3596, 0.6401, 0.3809, 0.5215, 0.3777, 0.5302, 0.3598, 0.5283, 0.3599, 0.519, 0.3903, 0.6919, 0.3931, 0.7008, 0.3605, 0.7054, 0.3602, 0.6961, 0.3746, 0.648, 0.3777, 0.6568, 0.3598, 0.6588, 0.3597, 0.6494, 0.3777, 0.5302, 0.3746, 0.539, 0.3597, 0.5376, 0.3598, 0.5283, 0.3931, 0.7008, 0.3956, 0.7098, 0.361, 0.7147, 0.3605, 0.7054, 0.3777, 0.6568, 0.3809, 0.6656, 0.3599, 0.6681, 0.3598, 0.6588, 0.3746, 0.539, 0.3716, 0.5478, 0.3596, 0.5469, 0.3597, 0.5376, 0.3956, 0.7098, 0.3978, 0.7188, 0.3617, 0.724, 0.361, 0.7147, 0.3716, 0.5478, 0.3689, 0.5568, 0.3594, 0.5562, 0.3596, 0.5469, 0.3978, 0.7188, 0.3997, 0.728, 0.3627, 0.7333, 0.3617, 0.724, 0.3689, 0.5568, 0.3666, 0.5658, 0.3591, 0.5656, 0.3594, 0.5562, 0.3997, 0.728, 0.4012, 0.7372, 0.3639, 0.7425, 0.3627, 0.7333, 0.3666, 0.5658, 0.3648, 0.575, 0.3588, 0.5749, 0.3591, 0.5656, 0.4012, 0.4499, 0.3997, 0.4591, 0.3627, 0.4538, 0.3639, 0.4446, 0.3648, 0.575, 0.3637, 0.5842, 0.3586, 0.5842, 0.3588, 0.5749, 0.3997, 0.4591, 0.3978, 0.4682, 0.3617, 0.4631, 0.3627, 0.4538, 0.3637, 0.5842, 0.3633, 0.5935, 0.3585, 0.5935, 0.3586, 0.5842, 0.3978, 0.4682, 0.3956, 0.4773, 0.361, 0.4724, 0.3617, 0.4631, 0.3633, 0.5935, 0.3637, 0.6028, 0.3586, 0.6028, 0.3585, 0.5935, 0.3956, 0.4773, 0.3931, 0.4862, 0.3605, 0.4817, 0.361, 0.4724, 0.3637, 0.6028, 0.3648, 0.6121, 0.3588, 0.6122, 0.3586, 0.6028, 0.3931, 0.4862, 0.3903, 0.4951, 0.3602, 0.491, 0.3605, 0.4817, 0.3244, 0.6547, 0.3248, 0.6626, 0.308, 0.664, 0.3077, 0.6554, 0.5662, 0.3437, 0.5662, 0.3503, 0.5304, 0.3503, 0.5304, 0.3437, 0.5662, 0.2587, 0.5662, 0.2652, 0.5304, 0.2652, 0.5304, 0.2587, 0.5662, 0.383, 0.5662, 0.3896, 0.5304, 0.3896, 0.5304, 0.383, 0.5662, 0.3503, 0.5662, 0.3568, 0.5304, 0.3568, 0.5304, 0.3503, 0.5662, 0.2652, 0.5662, 0.2718, 0.5304, 0.2718, 0.5304, 0.2652, 0.5662, 0.3896, 0.5662, 0.3961, 0.5304, 0.3961, 0.5304, 0.3896, 0.5662, 0.3568, 0.5662, 0.3634, 0.5304, 0.3634, 0.5304, 0.3568, 0.5662, 0.2718, 0.5662, 0.2783, 0.5304, 0.2783, 0.5304, 0.2718, 0.5662, 0.3961, 0.5662, 0.4026, 0.5304, 0.4026, 0.5304, 0.3961, 0.5662, 0.2783, 0.5662, 0.2849, 0.5304, 0.2849, 0.5304, 0.2783, 0.5662, 0.4026, 0.5662, 0.4092, 0.5304, 0.4092, 0.5304, 0.4026, 0.5662, 0.2849, 0.5662, 0.2914, 0.5304, 0.2914, 0.5304, 0.2849, 0.5662, 0.4092, 0.5662, 0.4157, 0.5304, 0.4157, 0.5304, 0.4092, 0.5662, 0.2914, 0.5662, 0.2979, 0.5304, 0.2979, 0.5304, 0.2914, 0.5662, 0.2063, 0.5662, 0.2129, 0.5304, 0.2129, 0.5304, 0.2063, 0.5662, 0.2979, 0.5662, 0.3045, 0.5304, 0.3045, 0.5304, 0.2979, 0.5662, 0.2129, 0.5662, 0.2194, 0.5304, 0.2194, 0.5304, 0.2129, 0.5662, 0.3045, 0.5662, 0.311, 0.5304, 0.311, 0.5304, 0.3045, 0.5662, 0.2194, 0.5662, 0.226, 0.5304, 0.226, 0.5304, 0.2194, 0.5662, 0.311, 0.5662, 0.3176, 0.5304, 0.3176, 0.5304, 0.311, 0.5662, 0.226, 0.5662, 0.2325, 0.5304, 0.2325, 0.5304, 0.226, 0.5662, 0.3176, 0.5662, 0.3241, 0.5304, 0.3241, 0.5304, 0.3176, 0.5662, 0.2325, 0.5662, 0.2391, 0.5304, 0.2391, 0.5304, 0.2325, 0.5662, 0.3241, 0.5662, 0.3307, 0.5304, 0.3307, 0.5304, 0.3241, 0.5662, 0.2391, 0.5662, 0.2456, 0.5304, 0.2456, 0.5304, 0.2391, 0.5662, 0.3634, 0.5662, 0.3699, 0.5304, 0.3699, 0.5304, 0.3634, 0.5662, 0.3307, 0.5662, 0.3372, 0.5304, 0.3372, 0.5304, 0.3307, 0.5662, 0.2456, 0.5662, 0.2521, 0.5304, 0.2521, 0.5304, 0.2456, 0.5662, 0.3699, 0.5662, 0.3765, 0.5304, 0.3765, 0.5304, 0.3699, 0.5662, 0.3372, 0.5662, 0.3437, 0.5304, 0.3437, 0.5304, 0.3372, 0.5662, 0.2521, 0.5662, 0.2587, 0.5304, 0.2587, 0.5304, 0.2521, 0.3101, 0.4159, 0.3091, 0.4248, 0.191, 0.4263, 0.1894, 0.4173, 0.3244, 0.5078, 0.3243, 0.5161, 0.3075, 0.516, 0.3075, 0.5078, 0.3248, 0.6626, 0.3254, 0.6704, 0.3087, 0.6727, 0.308, 0.664, 0.3243, 0.5161, 0.3241, 0.5243, 0.3075, 0.5242, 0.3075, 0.516, 0.3254, 0.6704, 0.3267, 0.678, 0.3095, 0.6817, 0.3087, 0.6727, 0.3241, 0.5243, 0.324, 0.5324, 0.3074, 0.5324, 0.3075, 0.5242, 0.3267, 0.4196, 0.3256, 0.427, 0.3091, 0.4248, 0.3101, 0.4159, 0.324, 0.5324, 0.3238, 0.5405, 0.3074, 0.5405, 0.3074, 0.5324, 0.3256, 0.427, 0.325, 0.4348, 0.3084, 0.4334, 0.3091, 0.4248, 0.3238, 0.5405, 0.324, 0.5487, 0.3073, 0.5486, 0.3074, 0.5405, 0.325, 0.4348, 0.3245, 0.4426, 0.308, 0.4418, 0.3084, 0.4334, 0.324, 0.5487, 0.3237, 0.5568, 0.3074, 0.5567, 0.3073, 0.5486, 0.3245, 0.4426, 0.3243, 0.4505, 0.3078, 0.4501, 0.308, 0.4418, 0.3237, 0.5568, 0.3239, 0.5649, 0.3073, 0.5649, 0.3074, 0.5567, 0.3243, 0.4505, 0.3242, 0.4585, 0.3077, 0.4584, 0.3078, 0.4501, 0.3239, 0.5649, 0.324, 0.5731, 0.3073, 0.573, 0.3073, 0.5649, 0.3242, 0.4585, 0.3242, 0.4665, 0.3077, 0.4666, 0.3077, 0.4584, 0.3241, 0.6142, 0.324, 0.6224, 0.3073, 0.6223, 0.3073, 0.614, 0.324, 0.5731, 0.324, 0.5813, 0.3073, 0.5812, 0.3073, 0.573, 0.3242, 0.4665, 0.3246, 0.4747, 0.3076, 0.4748, 0.3077, 0.4666, 0.324, 0.6224, 0.324, 0.6305, 0.3073, 0.6305, 0.3073, 0.6223, 0.324, 0.5813, 0.3241, 0.5895, 0.3073, 0.5894, 0.3073, 0.5812, 0.3246, 0.4747, 0.3246, 0.483, 0.3076, 0.4831, 0.3076, 0.4748, 0.324, 0.6305, 0.324, 0.6386, 0.3074, 0.6388, 0.3073, 0.6305, 0.3241, 0.5895, 0.3241, 0.5977, 0.3073, 0.5976, 0.3073, 0.5894, 0.3246, 0.483, 0.3245, 0.4913, 0.3076, 0.4913, 0.3076, 0.4831, 0.324, 0.6386, 0.3241, 0.6467, 0.3075, 0.6471, 0.3074, 0.6388, 0.3241, 0.5977, 0.3241, 0.6059, 0.3073, 0.6058, 0.3073, 0.5976, 0.3245, 0.4913, 0.3245, 0.4996, 0.3076, 0.4996, 0.3076, 0.4913, 0.3241, 0.6467, 0.3244, 0.6547, 0.3077, 0.6554, 0.3075, 0.6471, 0.3241, 0.6059, 0.3241, 0.6142, 0.3073, 0.614, 0.3073, 0.6058, 0.3245, 0.4996, 0.3244, 0.5078, 0.3075, 0.5078, 0.3076, 0.4996, 0.1928, 0.4432, 0.1932, 0.4513, 0.175, 0.4524, 0.1743, 0.4451, 0.3074, 0.5324, 0.3074, 0.5405, 0.1938, 0.5404, 0.1939, 0.5322, 0.3091, 0.4248, 0.3084, 0.4334, 0.1921, 0.4349, 0.191, 0.4263, 0.3074, 0.5405, 0.3073, 0.5486, 0.1937, 0.5485, 0.1938, 0.5404, 0.3084, 0.4334, 0.308, 0.4418, 0.1928, 0.4432, 0.1921, 0.4349, 0.3073, 0.5486, 0.3074, 0.5567, 0.1938, 0.5566, 0.1937, 0.5485, 0.308, 0.4418, 0.3078, 0.4501, 0.1932, 0.4513, 0.1928, 0.4432, 0.3074, 0.5567, 0.3073, 0.5649, 0.1938, 0.5648, 0.1938, 0.5566, 0.3078, 0.4501, 0.3077, 0.4584, 0.1936, 0.4593, 0.1932, 0.4513, 0.3073, 0.5649, 0.3073, 0.573, 0.1937, 0.573, 0.1938, 0.5648, 0.3077, 0.4584, 0.3077, 0.4666, 0.1938, 0.4673, 0.1936, 0.4593, 0.3073, 0.614, 0.3073, 0.6223, 0.1936, 0.6217, 0.1937, 0.6137, 0.3073, 0.573, 0.3073, 0.5812, 0.1938, 0.5812, 0.1937, 0.573, 0.3077, 0.4666, 0.3076, 0.4748, 0.1939, 0.4753, 0.1938, 0.4673, 0.3073, 0.6223, 0.3073, 0.6305, 0.1934, 0.6297, 0.1936, 0.6217, 0.3073, 0.5812, 0.3073, 0.5894, 0.1938, 0.5894, 0.1938, 0.5812, 0.3076, 0.4748, 0.3076, 0.4831, 0.194, 0.4833, 0.1939, 0.4753, 0.3073, 0.6305, 0.3074, 0.6388, 0.1932, 0.6377, 0.1934, 0.6297, 0.3073, 0.5894, 0.3073, 0.5976, 0.1938, 0.5975, 0.1938, 0.5894, 0.3076, 0.4831, 0.3076, 0.4913, 0.194, 0.4914, 0.194, 0.4833, 0.3074, 0.6388, 0.3075, 0.6471, 0.1927, 0.6457, 0.1932, 0.6377, 0.3073, 0.5976, 0.3073, 0.6058, 0.1937, 0.6056, 0.1938, 0.5975, 0.3076, 0.4913, 0.3076, 0.4996, 0.194, 0.4995, 0.194, 0.4914, 0.3075, 0.6471, 0.3077, 0.6554, 0.1922, 0.6537, 0.1927, 0.6457, 0.3073, 0.6058, 0.3073, 0.614, 0.1937, 0.6137, 0.1937, 0.6056, 0.3076, 0.4996, 0.3075, 0.5078, 0.1939, 0.5077, 0.194, 0.4995, 0.3077, 0.6554, 0.308, 0.664, 0.1915, 0.662, 0.1922, 0.6537, 0.3075, 0.5078, 0.3075, 0.516, 0.194, 0.5159, 0.1939, 0.5077, 0.308, 0.664, 0.3087, 0.6727, 0.1903, 0.6705, 0.1915, 0.662, 0.3075, 0.516, 0.3075, 0.5242, 0.1938, 0.524, 0.194, 0.5159, 0.3087, 0.6727, 0.3095, 0.6817, 0.1887, 0.6793, 0.1903, 0.6705, 0.3075, 0.5242, 0.3074, 0.5324, 0.1939, 0.5322, 0.1938, 0.524, 0.9771, 0.9474, 0.9758, 0.954, 0.9732, 0.9602, 0.9695, 0.9658, 0.9648, 0.9705, 0.9592, 0.9743, 0.953, 0.9768, 0.9464, 0.9781, 0.9397, 0.9781, 0.9331, 0.9768, 0.9269, 0.9743, 0.9213, 0.9705, 0.9166, 0.9658, 0.9129, 0.9602, 0.9103, 0.954, 0.909, 0.9474, 0.909, 0.9407, 0.9103, 0.9341, 0.9129, 0.9279, 0.9166, 0.9224, 0.9213, 0.9176, 0.9269, 0.9139, 0.9331, 0.9113, 0.9397, 0.91, 0.9464, 0.91, 0.953, 0.9113, 0.9592, 0.9139, 0.9648, 0.9176, 0.9695, 0.9224, 0.9732, 0.9279, 0.9758, 0.9341, 0.9771, 0.9407, 0.1938, 0.5566, 0.1938, 0.5648, 0.1737, 0.5647, 0.174, 0.5565, 0.1932, 0.4513, 0.1936, 0.4593, 0.1751, 0.46, 0.175, 0.4524, 0.1938, 0.5648, 0.1937, 0.573, 0.1739, 0.5729, 0.1737, 0.5647, 0.1936, 0.4593, 0.1938, 0.4673, 0.175, 0.4676, 0.1751, 0.46, 0.1937, 0.6137, 0.1936, 0.6217, 0.1746, 0.6215, 0.1744, 0.6136, 0.1937, 0.573, 0.1938, 0.5812, 0.1736, 0.5812, 0.1739, 0.5729, 0.1938, 0.4673, 0.1939, 0.4753, 0.1749, 0.4754, 0.175, 0.4676, 0.1936, 0.6217, 0.1934, 0.6297, 0.1747, 0.6293, 0.1746, 0.6215, 0.1938, 0.5812, 0.1938, 0.5894, 0.1738, 0.5894, 0.1736, 0.5812, 0.1939, 0.4753, 0.194, 0.4833, 0.1747, 0.4833, 0.1749, 0.4754, 0.1934, 0.6297, 0.1932, 0.6377, 0.1747, 0.6369, 0.1747, 0.6293, 0.1938, 0.5894, 0.1938, 0.5975, 0.174, 0.5976, 0.1738, 0.5894, 0.194, 0.4833, 0.194, 0.4914, 0.1745, 0.4913, 0.1747, 0.4833, 0.1932, 0.6377, 0.1927, 0.6457, 0.1746, 0.6444, 0.1747, 0.6369, 0.1938, 0.5975, 0.1937, 0.6056, 0.1742, 0.6057, 0.174, 0.5976, 0.194, 0.4914, 0.194, 0.4995, 0.1742, 0.4994, 0.1745, 0.4913, 0.1927, 0.6457, 0.1922, 0.6537, 0.1739, 0.6517, 0.1746, 0.6444, 0.1937, 0.6056, 0.1937, 0.6137, 0.1744, 0.6136, 0.1742, 0.6057, 0.194, 0.4995, 0.1939, 0.5077, 0.174, 0.5075, 0.1742, 0.4994, 0.1922, 0.6537, 0.1915, 0.662, 0.1729, 0.659, 0.1739, 0.6517, 0.1939, 0.5077, 0.194, 0.5159, 0.1737, 0.5158, 0.174, 0.5075, 0.1915, 0.662, 0.1903, 0.6705, 0.1718, 0.6663, 0.1729, 0.659, 0.194, 0.5159, 0.1938, 0.524, 0.174, 0.524, 0.1737, 0.5158, 0.1903, 0.6705, 0.1887, 0.6793, 0.1701, 0.6732, 0.1718, 0.6663, 0.1938, 0.524, 0.1939, 0.5322, 0.1738, 0.5322, 0.174, 0.524, 0.1894, 0.4173, 0.191, 0.4263, 0.1723, 0.4304, 0.1705, 0.4235, 0.1939, 0.5322, 0.1938, 0.5404, 0.1741, 0.5404, 0.1738, 0.5322, 0.191, 0.4263, 0.1921, 0.4349, 0.1734, 0.4378, 0.1723, 0.4304, 0.1938, 0.5404, 0.1937, 0.5485, 0.1743, 0.5485, 0.1741, 0.5404, 0.1921, 0.4349, 0.1928, 0.4432, 0.1743, 0.4451, 0.1734, 0.4378, 0.1937, 0.5485, 0.1938, 0.5566, 0.174, 0.5565, 0.1743, 0.5485, 0.007509, 0.2672, 0.04375, 0.2672, 0.04375, 0.992, 0.007509, 0.992, 0.1162, 0.992, 0.07999, 0.992, 0.07999, 0.2672, 0.1162, 0.2672, 0.1525, 0.992, 0.1162, 0.992, 0.1162, 0.2672, 0.1525, 0.2672, 0.07999, 0.992, 0.04375, 0.992, 0.04375, 0.2672, 0.07999, 0.2672, 0.1162, 0.2672, 0.1525, 0.2672, 0.1525, 0.992, 0.1162, 0.992, 0.07999, 0.992, 0.04374, 0.992, 0.04375, 0.2672, 0.07999, 0.2672, 0.1162, 0.992, 0.07999, 0.992, 0.07999, 0.2672, 0.1162, 0.2672, 0.04374, 0.992, 0.007502, 0.992, 0.007503, 0.2672, 0.04375, 0.2672, 0.1162, 0.2672, 0.1525, 0.2672, 0.1525, 0.992, 0.1162, 0.992, 0.07999, 0.992, 0.04374, 0.992, 0.04375, 0.2672, 0.07999, 0.2672, 0.1162, 0.992, 0.07999, 0.992, 0.07999, 0.2672, 0.1162, 0.2672, 0.04374, 0.992, 0.007502, 0.992, 0.007503, 0.2672, 0.04375, 0.2672, 0.6276, 0.08957, 0.6276, 0.04675, 0.6633, 0.04675, 0.6633, 0.08957, 0.6276, 0.1252, 0.6276, 0.1681, 0.2994, 0.1681, 0.2994, 0.1252, 0.2637, 0.08957, 0.2637, 0.04675, 0.2994, 0.04675, 0.2994, 0.08957, 0.2994, 0.08957, 0.2994, 0.04675, 0.6276, 0.04675, 0.6276, 0.08957, 0.6276, 0.1252, 0.2994, 0.1252, 0.2994, 0.08957, 0.6276, 0.08957, 0.2994, 0.01107, 0.6276, 0.01107, 0.6276, 0.04675, 0.2994, 0.04675, 0.6276, 0.08957, 0.6276, 0.04675, 0.6633, 0.04675, 0.6633, 0.08957, 0.6276, 0.1253, 0.6276, 0.1681, 0.2994, 0.1681, 0.2994, 0.1252, 0.2637, 0.08957, 0.2637, 0.04675, 0.2994, 0.04675, 0.2994, 0.08957, 0.2994, 0.08957, 0.2994, 0.04675, 0.6276, 0.04675, 0.6276, 0.08957, 0.6276, 0.1253, 0.2994, 0.1252, 0.2994, 0.08957, 0.6276, 0.08957, 0.2994, 0.01107, 0.6276, 0.01107, 0.6276, 0.04675, 0.2994, 0.04675, 0.1322, 0.009554, 0.1931, 0.009554, 0.1931, 0.1924, 0.1322, 0.1924, 0.07121, 0.2534, 0.01025, 0.2534, 0.01025, 0.1924, 0.07121, 0.1924, 0.07121, 0.1924, 0.01025, 0.1924, 0.01025, 0.009554, 0.07121, 0.009554, 0.1322, 0.1924, 0.07121, 0.1924, 0.07121, 0.009554, 0.1322, 0.009554, 0.2541, 0.1924, 0.1931, 0.1924, 0.1931, 0.009554, 0.2541, 0.009554])
me_cylinder.materials.append(mat_metallicyellow)
me_cylinder.update()
me_cube_007 = bpy.data.meshes.new('Cube.007')
me_cube_007.from_pydata([(-0.04127, -0.0504, 0.0), (-0.04127, -0.0504, 2.215), (-0.04127, 0.0504, 0.0), (-0.04127, 0.0504, 2.215), (0.04127, -0.0504, 0.0), (0.04127, -0.0504, 2.215), (0.04127, 0.0504, 0.0), (0.04127, 0.0504, 2.215), (-0.04127, -0.0504, 0.08953), (-0.04127, 0.0504, 0.08953), (0.04127, 0.0504, 0.08953), (0.04127, -0.0504, 0.08953), (-0.4352, 0.0504, -8.252e-09), (-0.4352, -0.0504, -8.252e-09), (-0.4352, 0.0504, 0.08953), (0.4352, 0.0504, 0.08953), (0.4352, 0.0504, -8.252e-09), (0.4352, -0.0504, -8.252e-09), (0.4352, -0.0504, 0.08953), (-0.4352, -0.0504, 0.08953), (-0.3742, 0.04541, 0.1673), (-0.3194, 0.04541, 0.0636), (-0.3582, 0.04541, 0.1062), (-0.3194, 0.04541, 2.064), (-0.3742, 0.04541, 1.961), (-0.3582, 0.04541, 2.022), (-0.3953, 0.09881, 0.1422), (-0.3406, 0.09881, 0.03972), (-0.3793, 0.09881, 0.08235), (-0.3406, 0.09881, 2.088), (-0.3953, 0.09881, 1.986), (-0.3793, 0.09881, 2.046), (0.3194, 0.04541, 0.0636), (0.3742, 0.04541, 0.1673), (0.3582, 0.04541, 0.1062), (0.3742, 0.04541, 1.961), (0.3194, 0.04541, 2.064), (0.3582, 0.04541, 2.022), (0.3406, 0.09881, 0.03972), (0.3953, 0.09881, 0.1422), (0.3793, 0.09881, 0.08235), (0.3953, 0.09881, 1.986), (0.3406, 0.09881, 2.088), (0.3793, 0.09881, 2.046), (-0.3518, 0.1414, 1.969), (-0.3107, 0.1414, 2.046), (-0.342, 0.1414, 2.008), (-0.3107, 0.1414, 0.08182), (-0.3518, 0.1414, 0.1593), (-0.342, 0.1414, 0.1195), (0.3518, 0.1414, 0.1593), (0.3107, 0.1414, 0.08182), (0.342, 0.1414, 0.1195), (0.3107, 0.1414, 2.046), (0.3518, 0.1414, 1.969), (0.342, 0.1414, 2.008), (0.3953, 0.1414, 1.986), (0.3793, 0.1414, 2.046), (0.3406, 0.1414, 2.088), (-0.3793, 0.1414, 2.046), (-0.3953, 0.1414, 1.986), (-0.3406, 0.1414, 2.088), (-0.3793, 0.1414, 0.08235), (-0.3406, 0.1414, 0.03972), (-0.3953, 0.1414, 0.1422), (0.3406, 0.1414, 0.03972), (0.3793, 0.1414, 0.08235), (0.3953, 0.1414, 0.1422), (0.3518, 0.0598, 1.948), (0.342, 0.0598, 1.987), (0.3107, 0.0598, 2.023), (-0.342, 0.0598, 1.987), (-0.3518, 0.0598, 1.948), (-0.3107, 0.0598, 2.023), (-0.342, 0.0598, 0.1412), (-0.3107, 0.0598, 0.1045), (-0.3518, 0.0598, 0.1801), (0.3107, 0.0598, 0.1045), (0.342, 0.0598, 0.1412), (0.3518, 0.0598, 0.1801), (0.2893, 0.1328, 2.068), (0.2437, 0.1328, 2.068), (0.2893, 0.2184, 1.065), (0.2437, 0.2184, 1.065), (0.2893, 0.1806, 2.058), (0.2893, 0.216, 2.013), (0.2893, 0.2029, 2.042), (0.2437, 0.216, 2.013), (0.2437, 0.1806, 2.058), (0.2437, 0.2029, 2.042), (0.2893, 0.1328, 0.06107), (0.2437, 0.1328, 0.06107), (0.2893, 0.1806, 0.07113), (0.2893, 0.216, 0.1159), (0.2893, 0.2029, 0.08737), (0.2437, 0.216, 0.1159), (0.2437, 0.1806, 0.07113), (0.2437, 0.2029, 0.08737), (0.1525, 0.1328, 2.068), (0.1069, 0.1328, 2.068), (0.1525, 0.2184, 1.065), (0.1069, 0.2184, 1.065), (0.1525, 0.1806, 2.058), (0.1525, 0.216, 2.013), (0.1525, 0.2029, 2.042), (0.1069, 0.216, 2.013), (0.1069, 0.1806, 2.058), (0.1069, 0.2029, 2.042), (0.1525, 0.1328, 0.06107), (0.1069, 0.1328, 0.06107), (0.1525, 0.1806, 0.07113), (0.1525, 0.216, 0.1159), (0.1525, 0.2029, 0.08737), (0.1069, 0.216, 0.1159), (0.1069, 0.1806, 0.07113), (0.1069, 0.2029, 0.08737), (0.01573, 0.1328, 2.068), (-0.02987, 0.1328, 2.068), (0.01573, 0.2184, 1.065), (-0.02987, 0.2184, 1.065), (0.01573, 0.1806, 2.058), (0.01573, 0.216, 2.013), (0.01573, 0.2029, 2.042), (-0.02987, 0.216, 2.013), (-0.02987, 0.1806, 2.058), (-0.02987, 0.2029, 2.042), (0.01573, 0.1328, 0.06107), (-0.02987, 0.1328, 0.06107), (0.01573, 0.1806, 0.07113), (0.01573, 0.216, 0.1159), (0.01573, 0.2029, 0.08737), (-0.02987, 0.216, 0.1159), (-0.02987, 0.1806, 0.07113), (-0.02987, 0.2029, 0.08737), (-0.1211, 0.1328, 2.068), (-0.1667, 0.1328, 2.068), (-0.1211, 0.2184, 1.065), (-0.1667, 0.2184, 1.065), (-0.1211, 0.1806, 2.058), (-0.1211, 0.216, 2.013), (-0.1211, 0.2029, 2.042), (-0.1667, 0.216, 2.013), (-0.1667, 0.1806, 2.058), (-0.1667, 0.2029, 2.042), (-0.1211, 0.1328, 0.06107), (-0.1667, 0.1328, 0.06107), (-0.1211, 0.1806, 0.07113), (-0.1211, 0.216, 0.1159), (-0.1211, 0.2029, 0.08737), (-0.1667, 0.216, 0.1159), (-0.1667, 0.1806, 0.07113), (-0.1667, 0.2029, 0.08737), (-0.2579, 0.1328, 2.068), (-0.3035, 0.1328, 2.068), (-0.2579, 0.2184, 1.065), (-0.3035, 0.2184, 1.065), (-0.2579, 0.1806, 2.058), (-0.2579, 0.216, 2.013), (-0.2579, 0.2029, 2.042), (-0.3035, 0.216, 2.013), (-0.3035, 0.1806, 2.058), (-0.3035, 0.2029, 2.042), (-0.2579, 0.1328, 0.06107), (-0.3035, 0.1328, 0.06107), (-0.2579, 0.1806, 0.07113), (-0.2579, 0.216, 0.1159), (-0.2579, 0.2029, 0.08737), (-0.3035, 0.216, 0.1159), (-0.3035, 0.1806, 0.07113), (-0.3035, 0.2029, 0.08737), (-0.3722, 0.1363, 1.984), (-0.3722, 0.1363, 1.928), (2.778e-05, 0.2356, 1.984), (2.781e-05, 0.2356, 1.928), (-0.362, 0.1917, 1.984), (-0.3165, 0.2329, 1.984), (-0.3455, 0.2176, 1.984), (-0.3165, 0.2329, 1.928), (-0.362, 0.1917, 1.928), (-0.3455, 0.2176, 1.928), (0.3722, 0.1363, 1.984), (0.3722, 0.1363, 1.928), (0.362, 0.1917, 1.984), (0.3166, 0.2329, 1.984), (0.3455, 0.2176, 1.984), (0.3166, 0.2329, 1.928), (0.362, 0.1917, 1.928), (0.3455, 0.2176, 1.928), (-0.3722, 0.1363, 1.787), (-0.3722, 0.1363, 1.731), (2.778e-05, 0.2356, 1.787), (2.781e-05, 0.2356, 1.731), (-0.362, 0.1917, 1.787), (-0.3165, 0.2329, 1.787), (-0.3455, 0.2176, 1.787), (-0.3165, 0.2329, 1.731), (-0.362, 0.1917, 1.731), (-0.3455, 0.2176, 1.731), (0.3722, 0.1363, 1.787), (0.3722, 0.1363, 1.731), (0.362, 0.1917, 1.787), (0.3166, 0.2329, 1.787), (0.3455, 0.2176, 1.787), (0.3166, 0.2329, 1.731), (0.362, 0.1917, 1.731), (0.3455, 0.2176, 1.731), (-0.3722, 0.1363, 1.59), (-0.3722, 0.1363, 1.534), (2.781e-05, 0.2356, 1.59), (2.784e-05, 0.2356, 1.534), (-0.362, 0.1917, 1.59), (-0.3165, 0.2329, 1.59), (-0.3455, 0.2176, 1.59), (-0.3165, 0.2329, 1.534), (-0.362, 0.1917, 1.534), (-0.3455, 0.2176, 1.534), (0.3722, 0.1363, 1.59), (0.3722, 0.1363, 1.534), (0.362, 0.1917, 1.59), (0.3166, 0.2329, 1.59), (0.3455, 0.2176, 1.59), (0.3166, 0.2329, 1.534), (0.362, 0.1917, 1.534), (0.3455, 0.2176, 1.534), (-0.3722, 0.1363, 1.393), (-0.3722, 0.1363, 1.337), (2.784e-05, 0.2356, 1.393), (2.787e-05, 0.2356, 1.337), (-0.362, 0.1917, 1.393), (-0.3165, 0.2329, 1.393), (-0.3455, 0.2176, 1.393), (-0.3165, 0.2329, 1.337), (-0.362, 0.1917, 1.337), (-0.3455, 0.2176, 1.337), (0.3722, 0.1363, 1.393), (0.3722, 0.1363, 1.337), (0.362, 0.1917, 1.393), (0.3166, 0.2329, 1.393), (0.3455, 0.2176, 1.393), (0.3166, 0.2329, 1.337), (0.362, 0.1917, 1.337), (0.3455, 0.2176, 1.337), (-0.3722, 0.1363, 1.196), (-0.3722, 0.1363, 1.14), (2.784e-05, 0.2356, 1.196), (2.787e-05, 0.2356, 1.14), (-0.362, 0.1917, 1.196), (-0.3165, 0.2329, 1.196), (-0.3455, 0.2176, 1.196), (-0.3165, 0.2329, 1.14), (-0.362, 0.1917, 1.14), (-0.3455, 0.2176, 1.14), (0.3722, 0.1363, 1.196), (0.3722, 0.1363, 1.14), (0.362, 0.1917, 1.196), (0.3166, 0.2329, 1.196), (0.3455, 0.2176, 1.196), (0.3166, 0.2329, 1.14), (0.362, 0.1917, 1.14), (0.3455, 0.2176, 1.14), (-0.3722, 0.1363, 0.9992), (-0.3722, 0.1363, 0.9429), (2.787e-05, 0.2356, 0.9992), (2.787e-05, 0.2356, 0.9429), (-0.362, 0.1917, 0.9992), (-0.3165, 0.2329, 0.9992), (-0.3455, 0.2176, 0.9992), (-0.3165, 0.2329, 0.9429), (-0.362, 0.1917, 0.9429), (-0.3455, 0.2176, 0.9429), (0.3722, 0.1363, 0.9992), (0.3722, 0.1363, 0.9429), (0.362, 0.1917, 0.9992), (0.3166, 0.2329, 0.9992), (0.3455, 0.2176, 0.9992), (0.3166, 0.2329, 0.9429), (0.362, 0.1917, 0.9429), (0.3455, 0.2176, 0.9429), (-0.3722, 0.1363, 0.8023), (-0.3722, 0.1363, 0.746), (2.787e-05, 0.2356, 0.8023), (2.789e-05, 0.2356, 0.746), (-0.362, 0.1917, 0.8023), (-0.3165, 0.2329, 0.8023), (-0.3455, 0.2176, 0.8023), (-0.3165, 0.2329, 0.746), (-0.362, 0.1917, 0.746), (-0.3455, 0.2176, 0.746), (0.3722, 0.1363, 0.8023), (0.3722, 0.1363, 0.746), (0.362, 0.1917, 0.8023), (0.3166, 0.2329, 0.8023), (0.3455, 0.2176, 0.8023), (0.3166, 0.2329, 0.746), (0.362, 0.1917, 0.746), (0.3455, 0.2176, 0.746), (-0.3722, 0.1363, 0.6053), (-0.3722, 0.1363, 0.549), (2.787e-05, 0.2356, 0.6053), (2.789e-05, 0.2356, 0.549), (-0.362, 0.1917, 0.6053), (-0.3165, 0.2329, 0.6053), (-0.3455, 0.2176, 0.6053), (-0.3165, 0.2329, 0.549), (-0.362, 0.1917, 0.549), (-0.3455, 0.2176, 0.549), (0.3722, 0.1363, 0.6053), (0.3722, 0.1363, 0.549), (0.362, 0.1917, 0.6053), (0.3166, 0.2329, 0.6053), (0.3455, 0.2176, 0.6053), (0.3166, 0.2329, 0.549), (0.362, 0.1917, 0.549), (0.3455, 0.2176, 0.549), (-0.3722, 0.1363, 0.4083), (-0.3722, 0.1363, 0.352), (2.789e-05, 0.2356, 0.4083), (2.792e-05, 0.2356, 0.352), (-0.362, 0.1917, 0.4083), (-0.3165, 0.2329, 0.4083), (-0.3455, 0.2176, 0.4083), (-0.3165, 0.2329, 0.352), (-0.362, 0.1917, 0.352), (-0.3455, 0.2176, 0.352), (0.3722, 0.1363, 0.4083), (0.3722, 0.1363, 0.352), (0.362, 0.1917, 0.4083), (0.3166, 0.2329, 0.4083), (0.3455, 0.2176, 0.4083), (0.3166, 0.2329, 0.352), (0.362, 0.1917, 0.352), (0.3455, 0.2176, 0.352), (-0.3722, 0.1363, 0.2113), (-0.3722, 0.1363, 0.155), (2.792e-05, 0.2356, 0.2113), (2.795e-05, 0.2356, 0.155), (-0.362, 0.1917, 0.2113), (-0.3165, 0.2329, 0.2113), (-0.3455, 0.2176, 0.2113), (-0.3165, 0.2329, 0.155), (-0.362, 0.1917, 0.155), (-0.3455, 0.2176, 0.155), (0.3722, 0.1363, 0.2113), (0.3722, 0.1363, 0.155), (0.362, 0.1917, 0.2113), (0.3166, 0.2329, 0.2113), (0.3455, 0.2176, 0.2113), (0.3166, 0.2329, 0.155), (0.362, 0.1917, 0.155), (0.3455, 0.2176, 0.155)], [], [(8, 1, 3, 9), (9, 3, 7, 10), (10, 7, 5, 11), (11, 5, 1, 8), (2, 6, 4, 0), (7, 3, 1, 5), (4, 11, 8, 0), (9, 2, 12, 14), (2, 9, 10, 6), (4, 6, 16, 17), (16, 15, 18, 17), (13, 19, 14, 12), (0, 8, 19, 13), (8, 9, 14, 19), (10, 11, 18, 15), (6, 10, 15, 16), (2, 0, 13, 12), (11, 4, 17, 18), (32, 34, 33, 35, 37, 36, 23, 25, 24, 20, 22, 21), (39, 41, 35, 33), (41, 39, 67, 56), (42, 29, 23, 36), (20, 24, 30, 26), (26, 30, 60, 64), (38, 27, 63, 65), (54, 50, 79, 68), (29, 42, 58, 61), (27, 21, 22, 28), (28, 22, 20, 26), (23, 29, 31, 25), (25, 31, 30, 24), (32, 38, 40, 34), (34, 40, 39, 33), (42, 36, 37, 43), (43, 37, 35, 41), (41, 56, 57, 43), (43, 57, 58, 42), (60, 30, 31, 59), (59, 31, 29, 61), (63, 27, 28, 62), (62, 28, 26, 64), (38, 65, 66, 40), (40, 66, 67, 39), (27, 38, 32, 21), (54, 55, 57, 56), (55, 53, 58, 57), (46, 44, 60, 59), (45, 46, 59, 61), (49, 47, 63, 62), (48, 49, 62, 64), (51, 52, 66, 65), (52, 50, 67, 66), (44, 48, 64, 60), (47, 51, 65, 63), (53, 45, 61, 58), (50, 54, 56, 67), (75, 74, 76, 72, 71, 73, 70, 69, 68, 79, 78, 77), (53, 55, 69, 70), (48, 44, 72, 76), (49, 48, 76, 74), (44, 46, 71, 72), (51, 47, 75, 77), (52, 51, 77, 78), (46, 45, 73, 71), (45, 53, 70, 73), (55, 54, 68, 69), (50, 52, 78, 79), (47, 49, 74, 75), (85, 82, 83, 87), (87, 89, 86, 85), (89, 88, 84, 86), (80, 84, 88, 81), (93, 95, 83, 82), (95, 93, 94, 97), (97, 94, 92, 96), (90, 91, 96, 92), (103, 100, 101, 105), (105, 107, 104, 103), (107, 106, 102, 104), (98, 102, 106, 99), (111, 113, 101, 100), (113, 111, 112, 115), (115, 112, 110, 114), (108, 109, 114, 110), (121, 118, 119, 123), (123, 125, 122, 121), (125, 124, 120, 122), (116, 120, 124, 117), (129, 131, 119, 118), (131, 129, 130, 133), (133, 130, 128, 132), (126, 127, 132, 128), (139, 136, 137, 141), (141, 143, 140, 139), (143, 142, 138, 140), (134, 138, 142, 135), (147, 149, 137, 136), (149, 147, 148, 151), (151, 148, 146, 150), (144, 145, 150, 146), (157, 154, 155, 159), (159, 161, 158, 157), (161, 160, 156, 158), (152, 156, 160, 153), (165, 167, 155, 154), (167, 165, 166, 169), (169, 166, 164, 168), (162, 163, 168, 164), (175, 172, 173, 177), (177, 179, 176, 175), (179, 178, 174, 176), (170, 174, 178, 171), (183, 185, 173, 172), (185, 183, 184, 187), (187, 184, 182, 186), (180, 181, 186, 182), (193, 190, 191, 195), (195, 197, 194, 193), (197, 196, 192, 194), (188, 192, 196, 189), (201, 203, 191, 190), (203, 201, 202, 205), (205, 202, 200, 204), (198, 199, 204, 200), (211, 208, 209, 213), (213, 215, 212, 211), (215, 214, 210, 212), (206, 210, 214, 207), (219, 221, 209, 208), (221, 219, 220, 223), (223, 220, 218, 222), (216, 217, 222, 218), (229, 226, 227, 231), (231, 233, 230, 229), (233, 232, 228, 230), (224, 228, 232, 225), (237, 239, 227, 226), (239, 237, 238, 241), (241, 238, 236, 240), (234, 235, 240, 236), (247, 244, 245, 249), (249, 251, 248, 247), (251, 250, 246, 248), (242, 246, 250, 243), (255, 257, 245, 244), (257, 255, 256, 259), (259, 256, 254, 258), (252, 253, 258, 254), (265, 262, 263, 267), (267, 269, 266, 265), (269, 268, 264, 266), (260, 264, 268, 261), (273, 275, 263, 262), (275, 273, 274, 277), (277, 274, 272, 276), (270, 271, 276, 272), (283, 280, 281, 285), (285, 287, 284, 283), (287, 286, 282, 284), (278, 282, 286, 279), (291, 293, 281, 280), (293, 291, 292, 295), (295, 292, 290, 294), (288, 289, 294, 290), (301, 298, 299, 303), (303, 305, 302, 301), (305, 304, 300, 302), (296, 300, 304, 297), (309, 311, 299, 298), (311, 309, 310, 313), (313, 310, 308, 312), (306, 307, 312, 308), (319, 316, 317, 321), (321, 323, 320, 319), (323, 322, 318, 320), (314, 318, 322, 315), (327, 329, 317, 316), (329, 327, 328, 331), (331, 328, 326, 330), (324, 325, 330, 326), (337, 334, 335, 339), (339, 341, 338, 337), (341, 340, 336, 338), (332, 336, 340, 333), (345, 347, 335, 334), (347, 345, 346, 349), (349, 346, 344, 348), (342, 343, 348, 344)])
me_cube_007.polygons.foreach_set('use_smooth', [0, 0, 0, 0, 0, 0, 0, 0, 0, 0, 0, 0, 0, 0, 0, 0, 0, 0, 1, 1, 1, 1, 1, 1, 1, 1, 1, 1, 1, 1, 1, 1, 1, 1, 1, 1, 1, 1, 1, 1, 1, 1, 1, 1, 1, 1, 1, 1, 1, 1, 1, 1, 1, 1, 1, 1, 1, 1, 1, 1, 1, 1, 1, 1, 1, 1, 1, 1, 1, 1, 1, 1, 1, 1, 1, 1, 1, 1, 1, 1, 1, 1, 1, 1, 1, 1, 1, 1, 1, 1, 1, 1, 1, 1, 1, 1, 1, 1, 1, 1, 1, 1, 1, 1, 1, 1, 1, 1, 1, 1, 1, 1, 1, 1, 1, 1, 1, 1, 1, 1, 1, 1, 1, 1, 1, 1, 1, 1, 1, 1, 1, 1, 1, 1, 1, 1, 1, 1, 1, 1, 1, 1, 1, 1, 1, 1, 1, 1, 1, 1, 1, 1, 1, 1, 1, 1, 1, 1, 1, 1, 1, 1, 1, 1, 1, 1, 1, 1, 1, 1, 1, 1, 1, 1, 1, 1, 1, 1, 1, 1, 1, 1, 1, 1, 1, 1, 1, 1])
me_cube_007.polygons.foreach_set('material_index', [0, 0, 0, 0, 0, 0, 0, 0, 0, 0, 0, 0, 0, 0, 0, 0, 0, 0, 0, 0, 0, 0, 0, 0, 0, 0, 0, 0, 0, 0, 0, 0, 0, 0, 0, 0, 0, 0, 0, 0, 0, 0, 0, 0, 0, 0, 0, 0, 0, 0, 0, 0, 0, 0, 0, 0, 1, 0, 0, 0, 0, 0, 0, 0, 0, 0, 0, 0, 2, 2, 2, 2, 2, 2, 2, 2, 2, 2, 2, 2, 2, 2, 2, 2, 2, 2, 2, 2, 2, 2, 2, 2, 2, 2, 2, 2, 2, 2, 2, 2, 2, 2, 2, 2, 2, 2, 2, 2, 2, 2, 2, 2, 2, 2, 2, 2, 2, 2, 2, 2, 2, 2, 2, 2, 2, 2, 2, 2, 2, 2, 2, 2, 2, 2, 2, 2, 2, 2, 2, 2, 2, 2, 2, 2, 2, 2, 2, 2, 2, 2, 2, 2, 2, 2, 2, 2, 2, 2, 2, 2, 2, 2, 2, 2, 2, 2, 2, 2, 2, 2, 2, 2, 2, 2, 2, 2, 2, 2, 2, 2, 2, 2, 2, 2, 2, 2, 2, 2])
_uv = me_cube_007.uv_layers.new(name='UVMap')
_uv.uv.foreach_set('vector', [0.6357, 0.1738, 0.6357, 0.7617, 0.6078, 0.7617, 0.6078, 0.1738, 0.6078, 0.1738, 0.6078, 0.7617, 0.585, 0.7617, 0.585, 0.1738, 0.6864, 0.1738, 0.6864, 0.7617, 0.6585, 0.7617, 0.6585, 0.1738, 0.6585, 0.1738, 0.6585, 0.7617, 0.6357, 0.7617, 0.6357, 0.1738, 0.4231, 0.8236, 0.4478, 0.8236, 0.4478, 0.8538, 0.4231, 0.8538, 0.585, 0.7617, 0.6078, 0.7617, 0.6078, 0.7895, 0.585, 0.7895, 0.4478, 0.8538, 0.4478, 0.8806, 0.4231, 0.8806, 0.4231, 0.8538, 0.4231, 0.7968, 0.4231, 0.8236, 0.3051, 0.8236, 0.3051, 0.7968, 0.4231, 0.8236, 0.4231, 0.7968, 0.4478, 0.7968, 0.4478, 0.8236, 0.4478, 0.8538, 0.4478, 0.8236, 0.5657, 0.8236, 0.5657, 0.8538, 0.5657, 0.8236, 0.5925, 0.8236, 0.5925, 0.8538, 0.5657, 0.8538, 0.3051, 0.8538, 0.2783, 0.8538, 0.2783, 0.8236, 0.3051, 0.8236, 0.4231, 0.8538, 0.4231, 0.8806, 0.3051, 0.8806, 0.3051, 0.8538, 0.1604, 0.8538, 0.1604, 0.8236, 0.2783, 0.8236, 0.2783, 0.8538, 0.7104, 0.8236, 0.7104, 0.8538, 0.5925, 0.8538, 0.5925, 0.8236, 0.4478, 0.8236, 0.4478, 0.7968, 0.5657, 0.7968, 0.5657, 0.8236, 0.4231, 0.8236, 0.4231, 0.8538, 0.3051, 0.8538, 0.3051, 0.8236, 0.4478, 0.8806, 0.4478, 0.8538, 0.5657, 0.8538, 0.5657, 0.8806, 0.8843, 0.504, 0.8938, 0.5144, 0.8978, 0.5295, 0.8978, 0.9704, 0.8938, 0.9854, 0.8843, 0.9959, 0.7272, 0.9959, 0.7177, 0.9854, 0.7138, 0.9704, 0.7138, 0.5295, 0.7177, 0.5144, 0.7272, 0.504, 0.9773, 0.4477, 0.9773, 0.03982, 0.99, 0.04537, 0.99, 0.4422, 0.9773, 0.03982, 0.9773, 0.4477, 0.9679, 0.4477, 0.9679, 0.03982, 0.971, 0.7179, 0.971, 0.5505, 0.9854, 0.5557, 0.9854, 0.7127, 0.9331, 0.04537, 0.9331, 0.4422, 0.9204, 0.4477, 0.9204, 0.03982, 0.9204, 0.03982, 0.9204, 0.4477, 0.911, 0.4477, 0.911, 0.03982, 0.971, 0.7182, 0.971, 0.8857, 0.9605, 0.8857, 0.9605, 0.7182, 0.9582, 0.04359, 0.9582, 0.444, 0.9402, 0.4394, 0.9402, 0.0482, 0.971, 0.5505, 0.971, 0.7179, 0.9605, 0.7179, 0.9605, 0.5505, 0.9261, 0.01416, 0.9388, 0.01945, 0.9346, 0.03147, 0.9219, 0.02618, 0.9219, 0.02618, 0.9346, 0.03147, 0.9331, 0.04537, 0.9204, 0.03982, 0.9388, 0.4681, 0.9261, 0.4734, 0.9219, 0.4614, 0.9346, 0.4561, 0.9346, 0.4561, 0.9219, 0.4614, 0.9204, 0.4477, 0.9331, 0.4422, 0.9957, 0.4681, 0.983, 0.4734, 0.9787, 0.4614, 0.9914, 0.4561, 0.9914, 0.4561, 0.9787, 0.4614, 0.9773, 0.4477, 0.99, 0.4422, 0.983, 0.01416, 0.9957, 0.01945, 0.9914, 0.03147, 0.9787, 0.02618, 0.9787, 0.02618, 0.9914, 0.03147, 0.99, 0.04537, 0.9773, 0.03982, 0.9773, 0.03982, 0.9679, 0.03881, 0.9694, 0.02517, 0.9787, 0.02618, 0.9787, 0.02618, 0.9699, 0.02305, 0.9741, 0.01104, 0.983, 0.01416, 0.9111, 0.4488, 0.9204, 0.4477, 0.9219, 0.4614, 0.9125, 0.4624, 0.913, 0.4645, 0.9219, 0.4614, 0.9261, 0.4734, 0.9173, 0.4765, 0.9173, 0.01104, 0.9261, 0.01416, 0.9219, 0.02618, 0.913, 0.02305, 0.9125, 0.02517, 0.9219, 0.02618, 0.9204, 0.03982, 0.9111, 0.03881, 0.983, 0.4734, 0.9741, 0.4765, 0.9699, 0.4645, 0.9787, 0.4614, 0.9787, 0.4614, 0.9694, 0.4624, 0.9679, 0.4488, 0.9773, 0.4477, 0.971, 0.8857, 0.971, 0.7182, 0.9854, 0.7234, 0.9854, 0.8805, 0.9576, 0.03884, 0.9587, 0.02984, 0.9694, 0.02517, 0.9679, 0.03881, 0.9587, 0.01968, 0.9628, 0.009627, 0.9741, 0.01104, 0.9699, 0.02305, 0.9019, 0.4577, 0.9007, 0.4487, 0.9111, 0.4488, 0.9125, 0.4624, 0.9059, 0.4779, 0.9019, 0.4679, 0.913, 0.4645, 0.9173, 0.4765, 0.9019, 0.01968, 0.9059, 0.009627, 0.9173, 0.01104, 0.913, 0.02305, 0.9007, 0.03884, 0.9019, 0.02984, 0.9125, 0.02517, 0.9111, 0.03881, 0.9628, 0.4779, 0.9587, 0.4679, 0.9699, 0.4645, 0.9741, 0.4765, 0.9587, 0.4577, 0.9576, 0.4487, 0.9679, 0.4488, 0.9694, 0.4624, 0.9014, 0.444, 0.9014, 0.04359, 0.911, 0.03982, 0.911, 0.4477, 0.9502, 0.8783, 0.9502, 0.7255, 0.9605, 0.7182, 0.9605, 0.8857, 0.9502, 0.7106, 0.9502, 0.5578, 0.9605, 0.5505, 0.9605, 0.7179, 0.9582, 0.444, 0.9582, 0.04359, 0.9679, 0.03982, 0.9679, 0.4477, 0.8625, 0.01254, 0.8702, 0.02158, 0.8726, 0.03115, 0.8726, 0.4658, 0.8702, 0.4753, 0.8625, 0.4844, 0.7097, 0.4844, 0.702, 0.4753, 0.6996, 0.4658, 0.6996, 0.03115, 0.702, 0.02158, 0.7097, 0.01254, 0.9628, 0.009627, 0.9587, 0.01968, 0.9403, 0.0163, 0.9443, 0.00637, 0.9014, 0.04359, 0.9014, 0.444, 0.8833, 0.4394, 0.8833, 0.0482, 0.9019, 0.02984, 0.9007, 0.03884, 0.8822, 0.04097, 0.8833, 0.03216, 0.9007, 0.4487, 0.9019, 0.4577, 0.8833, 0.4554, 0.8822, 0.4466, 0.9502, 0.7255, 0.9502, 0.8783, 0.9294, 0.8783, 0.9294, 0.7255, 0.9587, 0.4679, 0.9628, 0.4779, 0.9443, 0.4812, 0.9403, 0.4713, 0.9019, 0.4679, 0.9059, 0.4779, 0.8875, 0.4812, 0.8835, 0.4713, 0.9502, 0.5578, 0.9502, 0.7106, 0.9294, 0.7106, 0.9294, 0.5578, 0.9587, 0.02984, 0.9576, 0.03884, 0.939, 0.04097, 0.9402, 0.03216, 0.9576, 0.4487, 0.9587, 0.4577, 0.9402, 0.4554, 0.939, 0.4466, 0.9059, 0.009627, 0.9019, 0.01968, 0.8835, 0.0163, 0.8875, 0.00637, 0.08755, 0.9488, 0.08755, 0.5, 0.06597, 0.5, 0.06597, 0.9488, 0.06597, 0.9488, 0.06597, 0.9637, 0.08755, 0.9637, 0.08755, 0.9488, 0.06597, 0.9637, 0.06597, 0.9767, 0.08755, 0.9767, 0.08755, 0.9637, 0.08755, 0.9998, 0.08755, 0.9767, 0.06597, 0.9767, 0.06597, 0.9998, 0.08755, 0.05117, 0.06597, 0.05117, 0.06597, 0.5, 0.08755, 0.5, 0.06597, 0.05117, 0.08755, 0.05117, 0.08755, 0.03633, 0.06597, 0.03633, 0.06597, 0.03633, 0.08755, 0.03633, 0.08755, 0.02326, 0.06597, 0.02326, 0.08755, 0.0001783, 0.06597, 0.0001783, 0.06597, 0.02326, 0.08755, 0.02326, 0.06562, 0.9488, 0.06562, 0.5, 0.04404, 0.5, 0.04404, 0.9488, 0.04404, 0.9488, 0.04404, 0.9637, 0.06562, 0.9637, 0.06562, 0.9488, 0.04404, 0.9637, 0.04404, 0.9767, 0.06562, 0.9767, 0.06562, 0.9637, 0.06562, 0.9998, 0.06562, 0.9767, 0.04404, 0.9767, 0.04404, 0.9998, 0.06562, 0.05117, 0.04404, 0.05117, 0.04404, 0.5, 0.06562, 0.5, 0.04404, 0.05117, 0.06562, 0.05117, 0.06562, 0.03633, 0.04404, 0.03633, 0.04404, 0.03633, 0.06562, 0.03633, 0.06562, 0.02326, 0.04404, 0.02326, 0.06562, 0.0001783, 0.04404, 0.0001783, 0.04404, 0.02326, 0.06562, 0.02326, 0.1095, 0.9488, 0.1095, 0.5, 0.0879, 0.5, 0.0879, 0.9488, 0.0879, 0.9488, 0.08791, 0.9637, 0.1095, 0.9637, 0.1095, 0.9488, 0.08791, 0.9637, 0.08791, 0.9767, 0.1095, 0.9767, 0.1095, 0.9637, 0.1095, 0.9998, 0.1095, 0.9767, 0.08791, 0.9767, 0.08791, 0.9998, 0.1095, 0.05117, 0.0879, 0.05117, 0.0879, 0.5, 0.1095, 0.5, 0.0879, 0.05117, 0.1095, 0.05117, 0.1095, 0.03633, 0.0879, 0.03633, 0.0879, 0.03633, 0.1095, 0.03633, 0.1095, 0.02326, 0.0879, 0.02326, 0.1095, 0.0001783, 0.0879, 0.0001783, 0.0879, 0.02326, 0.1095, 0.02326, 0.04368, 0.9488, 0.04368, 0.5, 0.02211, 0.5, 0.02211, 0.9488, 0.02211, 0.9488, 0.02211, 0.9637, 0.04368, 0.9637, 0.04368, 0.9488, 0.02211, 0.9637, 0.02211, 0.9767, 0.04368, 0.9767, 0.04368, 0.9637, 0.04368, 0.9998, 0.04368, 0.9767, 0.02211, 0.9767, 0.02211, 0.9998, 0.04368, 0.05117, 0.02211, 0.05117, 0.02211, 0.5, 0.04368, 0.5, 0.02211, 0.05117, 0.04368, 0.05117, 0.04368, 0.03633, 0.02211, 0.03633, 0.02211, 0.03633, 0.04368, 0.03633, 0.04368, 0.02326, 0.02211, 0.02326, 0.04368, 0.0001783, 0.02211, 0.0001783, 0.02211, 0.02326, 0.04368, 0.02326, 0.02175, 0.9488, 0.02175, 0.5, 0.0001789, 0.5, 0.0001797, 0.9488, 0.0001797, 0.9488, 0.0001798, 0.9637, 0.02175, 0.9637, 0.02175, 0.9488, 0.0001798, 0.9637, 0.0001797, 0.9767, 0.02175, 0.9767, 0.02175, 0.9637, 0.02175, 0.9998, 0.02175, 0.9767, 0.0001797, 0.9767, 0.0001797, 0.9998, 0.02175, 0.05117, 0.0001783, 0.05117, 0.0001789, 0.5, 0.02175, 0.5, 0.0001783, 0.05117, 0.02175, 0.05117, 0.02175, 0.03633, 0.0001783, 0.03633, 0.0001783, 0.03633, 0.02175, 0.03633, 0.02175, 0.02326, 0.0001783, 0.02326, 0.02175, 0.0001783, 0.0001784, 0.0001783, 0.0001783, 0.02326, 0.02175, 0.02326, 0.1904, 0.3834, 0.1904, 0.2336, 0.1638, 0.2336, 0.1638, 0.3834, 0.1638, 0.3834, 0.1638, 0.3989, 0.1904, 0.3989, 0.1904, 0.3834, 0.1638, 0.3989, 0.1638, 0.4134, 0.1904, 0.4134, 0.1904, 0.3989, 0.1904, 0.4401, 0.1904, 0.4134, 0.1638, 0.4134, 0.1638, 0.4401, 0.1904, 0.08386, 0.1638, 0.08386, 0.1638, 0.2336, 0.1904, 0.2336, 0.1638, 0.08386, 0.1904, 0.08386, 0.1904, 0.06837, 0.1638, 0.06837, 0.1638, 0.06837, 0.1904, 0.06837, 0.1904, 0.05383, 0.1638, 0.05383, 0.1904, 0.02716, 0.1638, 0.02716, 0.1638, 0.05383, 0.1904, 0.05383, 0.1365, 0.3564, 0.1365, 0.2066, 0.1098, 0.2066, 0.1098, 0.3564, 0.1098, 0.3564, 0.1098, 0.3719, 0.1365, 0.3719, 0.1365, 0.3564, 0.1098, 0.3719, 0.1098, 0.3864, 0.1365, 0.3864, 0.1365, 0.3719, 0.1365, 0.4131, 0.1365, 0.3864, 0.1098, 0.3864, 0.1098, 0.4131, 0.1365, 0.05688, 0.1098, 0.05688, 0.1098, 0.2066, 0.1365, 0.2066, 0.1098, 0.05688, 0.1365, 0.05688, 0.1365, 0.04139, 0.1098, 0.04139, 0.1098, 0.04139, 0.1365, 0.04139, 0.1365, 0.02684, 0.1098, 0.02684, 0.1365, 0.0001783, 0.1098, 0.0001783, 0.1098, 0.02684, 0.1365, 0.02684, 0.2984, 0.3834, 0.2984, 0.2336, 0.2717, 0.2336, 0.2717, 0.3834, 0.2717, 0.3834, 0.2717, 0.3989, 0.2984, 0.3989, 0.2984, 0.3834, 0.2717, 0.3989, 0.2717, 0.4134, 0.2984, 0.4134, 0.2984, 0.3989, 0.2984, 0.4401, 0.2984, 0.4134, 0.2717, 0.4134, 0.2717, 0.4401, 0.2984, 0.08386, 0.2717, 0.08386, 0.2717, 0.2336, 0.2984, 0.2336, 0.2717, 0.08386, 0.2984, 0.08386, 0.2984, 0.06837, 0.2717, 0.06837, 0.2717, 0.06837, 0.2984, 0.06837, 0.2984, 0.05383, 0.2717, 0.05383, 0.2984, 0.02716, 0.2717, 0.02716, 0.2717, 0.05383, 0.2984, 0.05383, 0.2448, 0.08386, 0.2448, 0.2336, 0.2714, 0.2336, 0.2714, 0.08386, 0.2714, 0.08386, 0.2714, 0.06837, 0.2448, 0.06837, 0.2448, 0.08386, 0.2714, 0.06837, 0.2714, 0.05383, 0.2448, 0.05383, 0.2448, 0.06837, 0.2448, 0.02716, 0.2448, 0.05383, 0.2714, 0.05383, 0.2714, 0.02716, 0.2448, 0.3834, 0.2714, 0.3834, 0.2714, 0.2336, 0.2448, 0.2336, 0.2714, 0.3834, 0.2448, 0.3834, 0.2448, 0.3989, 0.2714, 0.3989, 0.2714, 0.3989, 0.2448, 0.3989, 0.2448, 0.4134, 0.2714, 0.4134, 0.2448, 0.4401, 0.2714, 0.4401, 0.2714, 0.4134, 0.2448, 0.4134, 0.2987, 0.08386, 0.2987, 0.2336, 0.3253, 0.2336, 0.3253, 0.08386, 0.3253, 0.08386, 0.3253, 0.06837, 0.2987, 0.06837, 0.2987, 0.08386, 0.3253, 0.06837, 0.3253, 0.05383, 0.2987, 0.05383, 0.2987, 0.06837, 0.2987, 0.02716, 0.2987, 0.05383, 0.3253, 0.05383, 0.3253, 0.02716, 0.2987, 0.3834, 0.3253, 0.3834, 0.3253, 0.2336, 0.2987, 0.2336, 0.3253, 0.3834, 0.2987, 0.3834, 0.2987, 0.3989, 0.3253, 0.3989, 0.3253, 0.3989, 0.2987, 0.3989, 0.2987, 0.4134, 0.3253, 0.4134, 0.2987, 0.4401, 0.3253, 0.4401, 0.3253, 0.4134, 0.2987, 0.4134, 0.2178, 0.08386, 0.2178, 0.2336, 0.2444, 0.2336, 0.2444, 0.08386, 0.2444, 0.08386, 0.2444, 0.06837, 0.2178, 0.06837, 0.2178, 0.08386, 0.2444, 0.06837, 0.2444, 0.05383, 0.2178, 0.05383, 0.2178, 0.06837, 0.2178, 0.02716, 0.2178, 0.05383, 0.2444, 0.05383, 0.2444, 0.02716, 0.2178, 0.3834, 0.2444, 0.3834, 0.2444, 0.2336, 0.2178, 0.2336, 0.2444, 0.3834, 0.2178, 0.3834, 0.2178, 0.3989, 0.2444, 0.3989, 0.2444, 0.3989, 0.2178, 0.3989, 0.2178, 0.4134, 0.2444, 0.4134, 0.2178, 0.4401, 0.2444, 0.4401, 0.2444, 0.4134, 0.2178, 0.4134, 0.3257, 0.08386, 0.3257, 0.2336, 0.3523, 0.2336, 0.3523, 0.08386, 0.3523, 0.08386, 0.3523, 0.06837, 0.3257, 0.06837, 0.3257, 0.08386, 0.3523, 0.06837, 0.3523, 0.05383, 0.3257, 0.05383, 0.3257, 0.06837, 0.3257, 0.02716, 0.3257, 0.05383, 0.3523, 0.05383, 0.3523, 0.02716, 0.3257, 0.3834, 0.3523, 0.3834, 0.3523, 0.2336, 0.3257, 0.2336, 0.3523, 0.3834, 0.3257, 0.3834, 0.3257, 0.3989, 0.3523, 0.3989, 0.3523, 0.3989, 0.3257, 0.3989, 0.3257, 0.4134, 0.3523, 0.4134, 0.3257, 0.4401, 0.3523, 0.4401, 0.3523, 0.4134, 0.3257, 0.4134, 0.1908, 0.08386, 0.1908, 0.2336, 0.2174, 0.2336, 0.2174, 0.08386, 0.2174, 0.08386, 0.2174, 0.06837, 0.1908, 0.06837, 0.1908, 0.08386, 0.2174, 0.06837, 0.2174, 0.05383, 0.1908, 0.05383, 0.1908, 0.06837, 0.1908, 0.02716, 0.1908, 0.05383, 0.2174, 0.05383, 0.2174, 0.02716, 0.1908, 0.3834, 0.2174, 0.3834, 0.2174, 0.2336, 0.1908, 0.2336, 0.2174, 0.3834, 0.1908, 0.3834, 0.1908, 0.3989, 0.2174, 0.3989, 0.2174, 0.3989, 0.1908, 0.3989, 0.1908, 0.4134, 0.2174, 0.4134, 0.1908, 0.4401, 0.2174, 0.4401, 0.2174, 0.4134, 0.1908, 0.4134, 0.1368, 0.05688, 0.1368, 0.2066, 0.1634, 0.2066, 0.1634, 0.05688, 0.1634, 0.05688, 0.1634, 0.04139, 0.1368, 0.04139, 0.1368, 0.05688, 0.1634, 0.04139, 0.1634, 0.02684, 0.1368, 0.02684, 0.1368, 0.04139, 0.1368, 0.0001783, 0.1368, 0.02684, 0.1634, 0.02684, 0.1634, 0.0001783, 0.1368, 0.3564, 0.1634, 0.3564, 0.1634, 0.2066, 0.1368, 0.2066, 0.1634, 0.3564, 0.1368, 0.3564, 0.1368, 0.3719, 0.1634, 0.3719, 0.1634, 0.3719, 0.1368, 0.3719, 0.1368, 0.3864, 0.1634, 0.3864, 0.1368, 0.4131, 0.1634, 0.4131, 0.1634, 0.3864, 0.1368, 0.3864, 0.52, 0.0001784, 0.3703, 0.0001783, 0.3703, 0.0268, 0.52, 0.0268, 0.52, 0.0268, 0.5355, 0.0268, 0.5355, 0.0001784, 0.52, 0.0001784, 0.5355, 0.0268, 0.55, 0.0268, 0.55, 0.0001784, 0.5355, 0.0001784, 0.5767, 0.0001784, 0.55, 0.0001784, 0.55, 0.0268, 0.5767, 0.0268, 0.2205, 0.0001783, 0.2205, 0.0268, 0.3703, 0.0268, 0.3703, 0.0001783, 0.2205, 0.0268, 0.2205, 0.0001783, 0.205, 0.0001783, 0.205, 0.0268, 0.205, 0.0268, 0.205, 0.0001783, 0.1905, 0.0001783, 0.1905, 0.0268, 0.1638, 0.0001783, 0.1638, 0.0268, 0.1905, 0.0268, 0.1905, 0.0001783])
me_cube_007.materials.append(mat_metallicyellow)
me_cube_007.materials.append(mat_light)
me_cube_007.materials.append(mat_metal)
me_cube_007.update()

# ---- objects
ob_cylinder = bpy.data.objects.new('Cylinder', me_cylinder)
ob_cube = bpy.data.objects.new('Cube', me_cube_007)

# ---- transforms, parenting, visibility, modifiers, constraints
ob_cylinder.location = (0.0, -0.005662, 2.195)
ob_cylinder.rotation_euler = (1.222, -0.0, 0.0)
_m = ob_cylinder.modifiers.new('Auto Smooth', 'NODES')
_m.node_group = ng_auto_smooth
_gi = [s.identifier for s in ng_auto_smooth.interface.items_tree if s.item_type == 'SOCKET' and s.in_out == 'INPUT']
_m[_gi[1]] = 0.5236  # Angle
ob_cube.location = (0.0, 0.01748, 0.0)

# ---- collection membership
col_collection.objects.link(ob_cylinder)
col_collection.objects.link(ob_cube)

# ---- scene / render settings (as saved in the file)
scene.frame_start = 1; scene.frame_end = 250; scene.frame_set(1)
scene.render.engine = 'BLENDER_EEVEE_NEXT'
scene.cycles.sampling_pattern = 'TABULATED_SOBOL'
scene.cycles.use_light_tree = False
scene.view_settings.view_transform = 'Filmic'
bpy.context.view_layer.update()

# ---- added for rendering (the .blend has no active camera and no usable light): camera, sun
cam_auto = bpy.data.cameras.new('AutoCamera')
cam_auto.lens = 50.0
cam_auto.sensor_width = 36.0
cam_auto.clip_end = 1000.0
ob_auto_camera = bpy.data.objects.new('AutoCamera', cam_auto)
scene.collection.objects.link(ob_auto_camera)
ob_auto_camera.location = (2.86025, -3.7955, 3.629)
ob_auto_camera.rotation_euler = (1.09748, -7.21219e-08, 0.694738)
scene.camera = ob_auto_camera
light_auto_sun = bpy.data.lights.new('AutoSun', 'SUN')
light_auto_sun.energy = 3.0
light_auto_sun.angle = 0.0523599
ob_auto_sun = bpy.data.objects.new('AutoSun', light_auto_sun)
scene.collection.objects.link(ob_auto_sun)
ob_auto_sun.rotation_euler = (0.872665, 0.174533, 0.523599)
bpy.context.view_layer.update()
